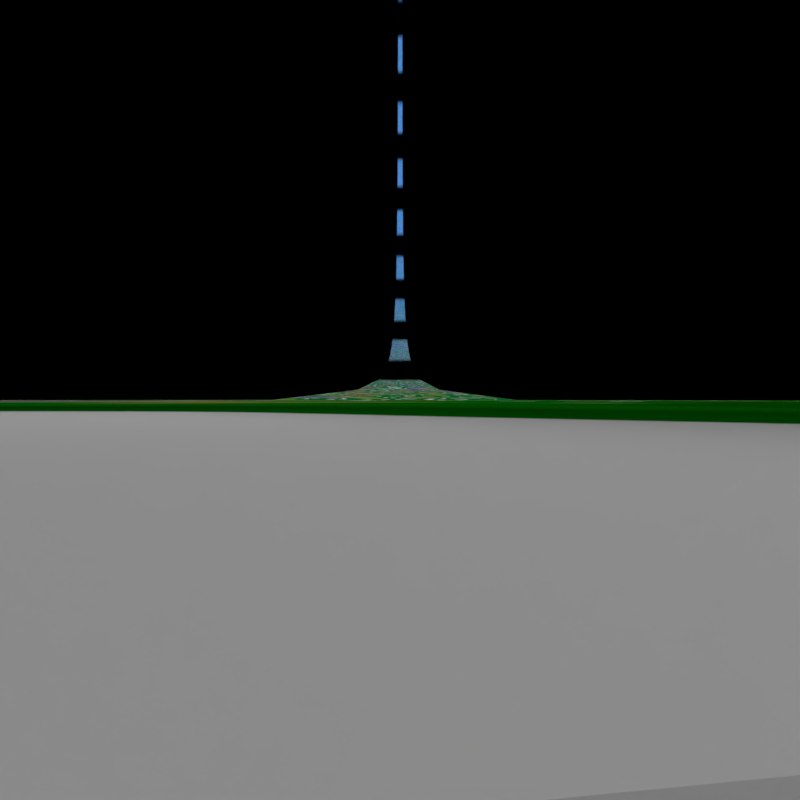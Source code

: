 # Source: Ringworld_Distance_Skybox.blend  (saved by Blender 2.79.0; exported with 4.5.12 LTS)
import bpy
from mathutils import Matrix  # noqa: F401  (used for matrix-valued properties, if any)

bpy.ops.wm.read_factory_settings(use_empty=True)
scene = bpy.context.scene
scene.name = 'Scene'

# ---- collections
col_collection_1 = bpy.data.collections.new('Collection 1'); scene.collection.children.link(col_collection_1)

# ---- materials (node trees are filled in below, after node groups)
mat_sun_mat = bpy.data.materials.new('Sun Mat')
mat_sun_mat.alpha_threshold = 0.0
mat_sun_mat.roughness = 0.5
mat_ringworld_distance_mat = bpy.data.materials.new('Ringworld-distance-mat')
mat_ringworld_distance_mat.alpha_threshold = 0.0
mat_ringworld_distance_mat.roughness = 0.5
mat_shadow_square = bpy.data.materials.new('Shadow Square')
mat_shadow_square.alpha_threshold = 0.0
mat_shadow_square.roughness = 0.5
mat_star = bpy.data.materials.new('Star')
mat_star.alpha_threshold = 0.0
mat_star.roughness = 0.5

# ---- material node trees
mat_sun_mat.use_nodes = True; mat_sun_mat.node_tree.nodes.clear()
_N = mat_sun_mat.node_tree.nodes; _L = mat_sun_mat.node_tree.links
n0 = _N.new('ShaderNodeTexNoise'); n0.name = 'Noise Texture'; n0.location = (-328, 402)
n1 = _N.new('ShaderNodeValToRGB'); n1.name = 'ColorRamp'; n1.location = (-68, 421)
while len(n1.color_ramp.elements) > 1: n1.color_ramp.elements.remove(n1.color_ramp.elements[-1])
n1.color_ramp.elements[0].position = 0.0; n1.color_ramp.elements[0].color = (1.0, 0.01057, 0.0, 1.0)
_e = n1.color_ramp.elements.new(0.2045); _e.color = (1.0, 0.4479, 0.0, 1.0)
_e = n1.color_ramp.elements.new(1.0); _e.color = (1.0, 0.8853, 0.0, 1.0)
n2 = _N.new('ShaderNodeOutputMaterial'); n2.name = 'Material Output'; n2.location = (449, 420)
n3 = _N.new('ShaderNodeEmission'); n3.name = 'Emission'; n3.location = (234, 440)
n3.inputs[1].default_value = 1000.0
_L.new(n3.outputs[0], n2.inputs[0])
_L.new(n0.outputs[0], n1.inputs[0])
_L.new(n1.outputs[0], n3.inputs[0])
n2.is_active_output = True
mat_ringworld_distance_mat.use_nodes = True; mat_ringworld_distance_mat.node_tree.nodes.clear()
mat_shadow_square.use_nodes = True; mat_shadow_square.node_tree.nodes.clear()
_N = mat_shadow_square.node_tree.nodes; _L = mat_shadow_square.node_tree.links
n0 = _N.new('ShaderNodeOutputMaterial'); n0.name = 'Material Output'; n0.location = (300, 300)
n1 = _N.new('ShaderNodeBsdfDiffuse'); n1.name = 'Diffuse BSDF'; n1.location = (10, 300)
n1.inputs[0].default_value = (0.01, 0.01, 0.01, 1.0)
_L.new(n1.outputs[0], n0.inputs[0])
n0.is_active_output = True
mat_star.use_nodes = True; mat_star.node_tree.nodes.clear()
_N = mat_star.node_tree.nodes; _L = mat_star.node_tree.links
n0 = _N.new('ShaderNodeOutputMaterial'); n0.name = 'Material Output'; n0.location = (300, 300)
n1 = _N.new('ShaderNodeEmission'); n1.name = 'Emission'; n1.location = (10, 300)
n1.inputs[0].default_value = (0.8, 0.8, 0.8, 1.0)
n1.inputs[1].default_value = 10.0
_L.new(n1.outputs[0], n0.inputs[0])
n0.is_active_output = True

# ---- world
world_world = bpy.data.worlds.new('World'); scene.world = world_world
world_world.use_nodes = True; world_world.node_tree.nodes.clear()
_N = world_world.node_tree.nodes; _L = world_world.node_tree.links
n0 = _N.new('ShaderNodeOutputWorld'); n0.name = 'World Output'; n0.location = (300, 300)
n1 = _N.new('ShaderNodeBackground'); n1.name = 'Background'; n1.location = (10, 300)
n1.inputs[0].default_value = (0.0, 0.0, 0.0, 1.0)
_L.new(n1.outputs[0], n0.inputs[0])
n0.is_active_output = True
world_world.color = (0.0, 0.0, 0.0)
world_world.use_sun_shadow = False
world_world.sun_shadow_jitter_overblur = 0.0
world_world.cycles.sampling_method = 'MANUAL'

# ---- cameras
cam_camera = bpy.data.cameras.new('Camera')
cam_camera.clip_start = 1e-06
cam_camera.lens = 15.9
cam_camera.sensor_width = 31.79
cam_camera.sensor_height = 18.0
cam_camera.ortho_scale = 7.314
cam_camera.lens_unit = 'FOV'
cam_camera.dof.focus_distance = 0.0

# ---- lights
light_point = bpy.data.lights.new('Point', 'POINT')
light_point.transmission_factor = 0.0
light_point.energy = 1e+06
light_point.shadow_buffer_clip_start = 0.5
light_point.shadow_soft_size = 0.1
light_point.shadow_maximum_resolution = 0.006
light_point.use_absolute_resolution = True

# ---- meshes
me_cube_001 = bpy.data.meshes.new('Cube.001')
me_cube_001.from_pydata([(-1500.0, -1500.0, -1500.0), (-1500.0, -1500.0, 1500.0), (-1500.0, 1500.0, -1500.0), (-1500.0, 1500.0, 1500.0), (1500.0, -1500.0, -1500.0), (1500.0, -1500.0, 1500.0), (1500.0, 1500.0, -1500.0), (1500.0, 1500.0, 1500.0)], [], [(0, 1, 3, 2), (2, 3, 7, 6), (6, 7, 5, 4), (4, 5, 1, 0), (2, 6, 4, 0), (7, 3, 1, 5)])
me_cube_001.use_remesh_preserve_volume = False
me_cube_001.use_remesh_preserve_attributes = False
me_cube_001.use_mirror_vertex_groups = False
me_cube_001.update()
me_sphere = bpy.data.meshes.new('Sphere')
me_sphere.from_pydata([(0.0, -3.258e-07, -1.0), (0.03806, 0.1913, 0.9808), (0.07466, 0.3753, 0.9239), (0.1084, 0.5449, 0.8315), (0.1379, 0.6935, 0.7071), (0.1622, 0.8155, 0.5556), (0.1802, 0.9061, 0.3827), (0.1913, 0.9619, 0.1951), (0.1951, 0.9808, 7.55e-08), (0.1913, 0.9619, -0.1951), (0.1802, 0.9061, -0.3827), (0.1622, 0.8155, -0.5556), (0.1379, 0.6935, -0.7071), (0.1084, 0.5449, -0.8315), (0.07466, 0.3753, -0.9239), (0.03806, 0.1913, -0.9808), (0.07466, 0.1802, 0.9808), (0.1464, 0.3536, 0.9239), (0.2126, 0.5133, 0.8315), (0.2706, 0.6533, 0.7071), (0.3182, 0.7682, 0.5556), (0.3536, 0.8536, 0.3827), (0.3753, 0.9061, 0.1951), (0.3827, 0.9239, 7.55e-08), (0.3753, 0.9061, -0.1951), (0.3536, 0.8536, -0.3827), (0.3182, 0.7682, -0.5556), (0.2706, 0.6533, -0.7071), (0.2126, 0.5133, -0.8315), (0.1464, 0.3536, -0.9239), (0.07466, 0.1802, -0.9808), (0.1084, 0.1622, 0.9808), (0.2126, 0.3182, 0.9239), (0.3087, 0.4619, 0.8315), (0.3928, 0.5879, 0.7071), (0.4619, 0.6913, 0.5556), (0.5133, 0.7682, 0.3827), (0.5449, 0.8155, 0.1951), (0.5556, 0.8315, 7.55e-08), (0.5449, 0.8155, -0.1951), (0.5133, 0.7682, -0.3827), (0.4619, 0.6913, -0.5556), (0.3928, 0.5879, -0.7071), (0.3087, 0.4619, -0.8315), (0.2126, 0.3182, -0.9239), (0.1084, 0.1622, -0.9808), (0.1379, 0.1379, 0.9808), (0.2706, 0.2706, 0.9239), (0.3928, 0.3928, 0.8315), (0.5, 0.5, 0.7071), (0.5879, 0.5879, 0.5556), (0.6533, 0.6533, 0.3827), (0.6935, 0.6935, 0.1951), (0.7071, 0.7071, 7.55e-08), (0.6935, 0.6935, -0.1951), (0.6533, 0.6533, -0.3827), (0.5879, 0.5879, -0.5556), (0.5, 0.5, -0.7071), (0.3928, 0.3928, -0.8315), (0.2706, 0.2706, -0.9239), (0.1379, 0.1379, -0.9808), (0.1622, 0.1084, 0.9808), (0.3182, 0.2126, 0.9239), (0.4619, 0.3087, 0.8315), (0.5879, 0.3928, 0.7071), (0.6913, 0.4619, 0.5556), (0.7682, 0.5133, 0.3827), (0.8155, 0.5449, 0.1951), (0.8315, 0.5556, 7.55e-08), (0.8155, 0.5449, -0.1951), (0.7682, 0.5133, -0.3827), (0.6913, 0.4619, -0.5556), (0.5879, 0.3928, -0.7071), (0.4619, 0.3087, -0.8315), (0.3182, 0.2126, -0.9239), (0.1622, 0.1084, -0.9808), (0.1802, 0.07466, 0.9808), (0.3536, 0.1464, 0.9239), (0.5133, 0.2126, 0.8315), (0.6533, 0.2706, 0.7071), (0.7682, 0.3182, 0.5556), (0.8536, 0.3536, 0.3827), (0.9061, 0.3753, 0.1951), (0.9239, 0.3827, 7.55e-08), (0.9061, 0.3753, -0.1951), (0.8536, 0.3536, -0.3827), (0.7682, 0.3182, -0.5556), (0.6533, 0.2706, -0.7071), (0.5133, 0.2126, -0.8315), (0.3536, 0.1464, -0.9239), (0.1802, 0.07466, -0.9808), (0.1913, 0.03806, 0.9808), (0.3753, 0.07466, 0.9239), (0.5449, 0.1084, 0.8315), (0.6935, 0.1379, 0.7071), (0.8155, 0.1622, 0.5556), (0.9061, 0.1802, 0.3827), (0.9619, 0.1913, 0.1951), (0.9808, 0.1951, 7.55e-08), (0.9619, 0.1913, -0.1951), (0.9061, 0.1802, -0.3827), (0.8155, 0.1622, -0.5556), (0.6935, 0.1379, -0.7071), (0.5449, 0.1084, -0.8315), (0.3753, 0.07466, -0.9239), (0.1913, 0.03806, -0.9808), (0.1951, -3.266e-07, 0.9808), (0.3827, -3.192e-07, 0.9239), (0.5556, -3.117e-07, 0.8315), (0.7071, -3.192e-07, 0.7071), (0.8315, -3.341e-07, 0.5556), (0.9239, -2.745e-07, 0.3827), (0.9808, -3.937e-07, 0.1951), (1.0, -3.788e-07, 7.55e-08), (0.9808, -3.937e-07, -0.1951), (0.9239, -2.298e-07, -0.3827), (0.8315, -3.341e-07, -0.5556), (0.7071, -3.192e-07, -0.7071), (0.5556, -3.415e-07, -0.8315), (0.3827, -3.043e-07, -0.9239), (0.1951, -3.08e-07, -0.9808), (0.1913, -0.03806, 0.9808), (0.3753, -0.07466, 0.9239), (0.5449, -0.1084, 0.8315), (0.6935, -0.138, 0.7071), (0.8155, -0.1622, 0.5556), (0.9061, -0.1802, 0.3827), (0.9619, -0.1913, 0.1951), (0.9808, -0.1951, 7.55e-08), (0.9619, -0.1913, -0.1951), (0.9061, -0.1802, -0.3827), (0.8155, -0.1622, -0.5556), (0.6935, -0.138, -0.7071), (0.5449, -0.1084, -0.8315), (0.3753, -0.07466, -0.9239), (0.1913, -0.03806, -0.9808), (0.1802, -0.07466, 0.9808), (0.3536, -0.1464, 0.9239), (0.5133, -0.2126, 0.8315), (0.6533, -0.2706, 0.7071), (0.7682, -0.3182, 0.5556), (0.8536, -0.3536, 0.3827), (0.9061, -0.3753, 0.1951), (0.9239, -0.3827, 7.55e-08), (0.9061, -0.3753, -0.1951), (0.8536, -0.3536, -0.3827), (0.7682, -0.3182, -0.5556), (0.6533, -0.2706, -0.7071), (0.5133, -0.2126, -0.8315), (0.3536, -0.1464, -0.9239), (0.1802, -0.07466, -0.9808), (0.1622, -0.1084, 0.9808), (0.3182, -0.2126, 0.9239), (0.4619, -0.3087, 0.8315), (0.5879, -0.3928, 0.7071), (0.6913, -0.4619, 0.5556), (0.7682, -0.5133, 0.3827), (0.8155, -0.5449, 0.1951), (0.8315, -0.5556, 7.55e-08), (0.8155, -0.5449, -0.1951), (0.7682, -0.5133, -0.3827), (0.6913, -0.4619, -0.5556), (0.5879, -0.3928, -0.7071), (0.4619, -0.3087, -0.8315), (0.3182, -0.2126, -0.9239), (0.1622, -0.1084, -0.9808), (0.1379, -0.138, 0.9808), (0.2706, -0.2706, 0.9239), (0.3928, -0.3928, 0.8315), (0.5, -0.5, 0.7071), (0.5879, -0.5879, 0.5556), (0.6533, -0.6533, 0.3827), (0.6935, -0.6935, 0.1951), (0.7071, -0.7071, 7.55e-08), (0.6935, -0.6935, -0.1951), (0.6533, -0.6533, -0.3827), (0.5879, -0.5879, -0.5556), (0.5, -0.5, -0.7071), (0.3928, -0.3928, -0.8315), (0.2706, -0.2706, -0.9239), (0.1379, -0.138, -0.9808), (0.1084, -0.1622, 0.9808), (0.2126, -0.3182, 0.9239), (0.3087, -0.4619, 0.8315), (0.3928, -0.5879, 0.7071), (0.4619, -0.6913, 0.5556), (0.5133, -0.7682, 0.3827), (0.5449, -0.8155, 0.1951), (0.5556, -0.8315, 7.55e-08), (0.5449, -0.8155, -0.1951), (0.5133, -0.7682, -0.3827), (0.4619, -0.6913, -0.5556), (0.3928, -0.5879, -0.7071), (0.3087, -0.4619, -0.8315), (0.2126, -0.3182, -0.9239), (0.1084, -0.1622, -0.9808), (0.07466, -0.1802, 0.9808), (0.1464, -0.3536, 0.9239), (0.2126, -0.5133, 0.8315), (0.2706, -0.6533, 0.7071), (0.3182, -0.7682, 0.5556), (0.3536, -0.8536, 0.3827), (0.3753, -0.9061, 0.1951), (0.3827, -0.9239, 7.55e-08), (0.3753, -0.9061, -0.1951), (0.3536, -0.8536, -0.3827), (0.3182, -0.7682, -0.5556), (0.2706, -0.6533, -0.7071), (0.2126, -0.5133, -0.8315), (0.1464, -0.3536, -0.9239), (0.07466, -0.1802, -0.9808), (0.03806, -0.1913, 0.9808), (0.07466, -0.3753, 0.9239), (0.1084, -0.5449, 0.8315), (0.1379, -0.6935, 0.7071), (0.1622, -0.8155, 0.5556), (0.1802, -0.9061, 0.3827), (0.1913, -0.9619, 0.1951), (0.1951, -0.9808, 7.55e-08), (0.1913, -0.9619, -0.1951), (0.1802, -0.9061, -0.3827), (0.1622, -0.8155, -0.5556), (0.1379, -0.6935, -0.7071), (0.1084, -0.5449, -0.8315), (0.07466, -0.3753, -0.9239), (0.03806, -0.1913, -0.9808), (-7.212e-09, -0.1951, 0.9808), (4.122e-08, -0.3827, 0.9239), (2.632e-08, -0.5556, 0.8315), (-2.584e-08, -0.7071, 0.7071), (-8.544e-08, -0.8315, 0.5556), (6.357e-08, -0.9239, 0.3827), (-8.544e-08, -0.9808, 0.1951), (-1.003e-07, -1.0, 7.55e-08), (-8.544e-08, -0.9808, -0.1951), (6.357e-08, -0.9239, -0.3827), (-8.544e-08, -0.8315, -0.5556), (-2.584e-08, -0.7071, -0.7071), (-1.094e-08, -0.5556, -0.8315), (3.964e-09, -0.3827, -0.9239), (3.964e-09, -0.1951, -0.9808), (-0.03806, -0.1913, 0.9808), (-0.07466, -0.3753, 0.9239), (-0.1084, -0.5449, 0.8315), (-0.1379, -0.6935, 0.7071), (-0.1622, -0.8155, 0.5556), (-0.1802, -0.9061, 0.3827), (-0.1913, -0.9619, 0.1951), (-0.1951, -0.9808, 7.55e-08), (-0.1913, -0.9619, -0.1951), (-0.1802, -0.9061, -0.3827), (-0.1622, -0.8155, -0.5556), (-0.1379, -0.6935, -0.7071), (-0.1084, -0.5449, -0.8315), (-0.07466, -0.3753, -0.9239), (-0.03806, -0.1913, -0.9808), (-1.247e-07, -6.269e-07, 1.0), (-0.07466, -0.1802, 0.9808), (-0.1464, -0.3536, 0.9239), (-0.2126, -0.5133, 0.8315), (-0.2706, -0.6533, 0.7071), (-0.3182, -0.7682, 0.5556), (-0.3536, -0.8536, 0.3827), (-0.3753, -0.9061, 0.1951), (-0.3827, -0.9239, 7.55e-08), (-0.3753, -0.9061, -0.1951), (-0.3536, -0.8536, -0.3827), (-0.3182, -0.7682, -0.5556), (-0.2706, -0.6533, -0.7071), (-0.2126, -0.5133, -0.8315), (-0.1464, -0.3536, -0.9239), (-0.07466, -0.1802, -0.9808), (-0.1084, -0.1622, 0.9808), (-0.2126, -0.3182, 0.9239), (-0.3087, -0.4619, 0.8315), (-0.3928, -0.5879, 0.7071), (-0.4619, -0.6913, 0.5556), (-0.5133, -0.7682, 0.3827), (-0.5449, -0.8155, 0.1951), (-0.5556, -0.8315, 7.55e-08), (-0.5449, -0.8155, -0.1951), (-0.5133, -0.7682, -0.3827), (-0.4619, -0.6913, -0.5556), (-0.3928, -0.5879, -0.7071), (-0.3087, -0.4619, -0.8315), (-0.2126, -0.3182, -0.9239), (-0.1084, -0.1622, -0.9808), (-0.1379, -0.138, 0.9808), (-0.2706, -0.2706, 0.9239), (-0.3928, -0.3928, 0.8315), (-0.5, -0.5, 0.7071), (-0.5879, -0.5879, 0.5556), (-0.6533, -0.6533, 0.3827), (-0.6935, -0.6935, 0.1951), (-0.7071, -0.7071, 7.55e-08), (-0.6935, -0.6935, -0.1951), (-0.6533, -0.6533, -0.3827), (-0.5879, -0.5879, -0.5556), (-0.5, -0.5, -0.7071), (-0.3928, -0.3928, -0.8315), (-0.2706, -0.2706, -0.9239), (-0.1379, -0.1379, -0.9808), (-0.1622, -0.1084, 0.9808), (-0.3182, -0.2126, 0.9239), (-0.4619, -0.3087, 0.8315), (-0.5879, -0.3928, 0.7071), (-0.6913, -0.4619, 0.5556), (-0.7682, -0.5133, 0.3827), (-0.8155, -0.5449, 0.1951), (-0.8315, -0.5556, 7.55e-08), (-0.8155, -0.5449, -0.1951), (-0.7682, -0.5133, -0.3827), (-0.6913, -0.4619, -0.5556), (-0.5879, -0.3928, -0.7071), (-0.4619, -0.3087, -0.8315), (-0.3182, -0.2126, -0.9239), (-0.1622, -0.1084, -0.9808), (-0.1802, -0.07466, 0.9808), (-0.3536, -0.1464, 0.9239), (-0.5133, -0.2126, 0.8315), (-0.6533, -0.2706, 0.7071), (-0.7682, -0.3182, 0.5556), (-0.8536, -0.3536, 0.3827), (-0.9061, -0.3753, 0.1951), (-0.9239, -0.3827, 7.55e-08), (-0.9061, -0.3753, -0.1951), (-0.8536, -0.3536, -0.3827), (-0.7682, -0.3182, -0.5556), (-0.6533, -0.2706, -0.7071), (-0.5133, -0.2126, -0.8315), (-0.3536, -0.1464, -0.9239), (-0.1802, -0.07466, -0.9808), (-0.1913, -0.03806, 0.9808), (-0.3753, -0.07466, 0.9239), (-0.5449, -0.1084, 0.8315), (-0.6935, -0.1379, 0.7071), (-0.8155, -0.1622, 0.5556), (-0.9061, -0.1802, 0.3827), (-0.9619, -0.1913, 0.1951), (-0.9808, -0.1951, 7.55e-08), (-0.9619, -0.1913, -0.1951), (-0.9061, -0.1802, -0.3827), (-0.8155, -0.1622, -0.5556), (-0.6935, -0.1379, -0.7071), (-0.5449, -0.1084, -0.8315), (-0.3753, -0.07466, -0.9239), (-0.1913, -0.03806, -0.9808), (-0.1951, -3.117e-07, 0.9808), (-0.3827, -2.819e-07, 0.9239), (-0.5556, -2.819e-07, 0.8315), (-0.7071, -1.851e-07, 0.7071), (-0.8315, -1.404e-07, 0.5556), (-0.9239, -3.192e-07, 0.3827), (-0.9808, -9.567e-08, 0.1951), (-1.0, -1.404e-07, 7.55e-08), (-0.9808, -9.567e-08, -0.1951), (-0.9239, -3.192e-07, -0.3827), (-0.8315, -1.404e-07, -0.5556), (-0.7071, -1.851e-07, -0.7071), (-0.5556, -2.596e-07, -0.8315), (-0.3827, -2.521e-07, -0.9239), (-0.1951, -3.155e-07, -0.9808), (-0.1913, 0.03806, 0.9808), (-0.3753, 0.07466, 0.9239), (-0.5449, 0.1084, 0.8315), (-0.6935, 0.1379, 0.7071), (-0.8155, 0.1622, 0.5556), (-0.9061, 0.1802, 0.3827), (-0.9619, 0.1913, 0.1951), (-0.9808, 0.1951, 7.55e-08), (-0.9619, 0.1913, -0.1951), (-0.9061, 0.1802, -0.3827), (-0.8155, 0.1622, -0.5556), (-0.6935, 0.1379, -0.7071), (-0.5449, 0.1084, -0.8315), (-0.3753, 0.07466, -0.9239), (-0.1913, 0.03806, -0.9808), (-0.1802, 0.07466, 0.9808), (-0.3536, 0.1464, 0.9239), (-0.5133, 0.2126, 0.8315), (-0.6533, 0.2706, 0.7071), (-0.7682, 0.3182, 0.5556), (-0.8536, 0.3536, 0.3827), (-0.9061, 0.3753, 0.1951), (-0.9239, 0.3827, 7.55e-08), (-0.9061, 0.3753, -0.1951), (-0.8536, 0.3536, -0.3827), (-0.7682, 0.3182, -0.5556), (-0.6533, 0.2706, -0.7071), (-0.5133, 0.2126, -0.8315), (-0.3536, 0.1464, -0.9239), (-0.1802, 0.07466, -0.9808), (-0.1622, 0.1084, 0.9808), (-0.3182, 0.2126, 0.9239), (-0.4619, 0.3087, 0.8315), (-0.5879, 0.3928, 0.7071), (-0.6913, 0.4619, 0.5556), (-0.7682, 0.5133, 0.3827), (-0.8155, 0.5449, 0.1951), (-0.8315, 0.5556, 7.55e-08), (-0.8155, 0.5449, -0.1951), (-0.7682, 0.5133, -0.3827), (-0.6913, 0.4619, -0.5556), (-0.5879, 0.3928, -0.7071), (-0.4619, 0.3087, -0.8315), (-0.3182, 0.2126, -0.9239), (-0.1622, 0.1084, -0.9808), (-0.1379, 0.1379, 0.9808), (-0.2706, 0.2706, 0.9239), (-0.3928, 0.3928, 0.8315), (-0.5, 0.5, 0.7071), (-0.5879, 0.5879, 0.5556), (-0.6533, 0.6533, 0.3827), (-0.6935, 0.6935, 0.1951), (-0.7071, 0.7071, 7.55e-08), (-0.6935, 0.6935, -0.1951), (-0.6533, 0.6533, -0.3827), (-0.5879, 0.5879, -0.5556), (-0.5, 0.5, -0.7071), (-0.3928, 0.3928, -0.8315), (-0.2706, 0.2706, -0.9239), (-0.1379, 0.1379, -0.9808), (-0.1084, 0.1622, 0.9808), (-0.2126, 0.3182, 0.9239), (-0.3087, 0.4619, 0.8315), (-0.3928, 0.5879, 0.7071), (-0.4619, 0.6913, 0.5556), (-0.5133, 0.7682, 0.3827), (-0.5449, 0.8155, 0.1951), (-0.5556, 0.8315, 7.55e-08), (-0.5449, 0.8155, -0.1951), (-0.5133, 0.7682, -0.3827), (-0.4619, 0.6913, -0.5556), (-0.3928, 0.5879, -0.7071), (-0.3087, 0.4619, -0.8315), (-0.2126, 0.3182, -0.9239), (-0.1084, 0.1622, -0.9808), (-0.07466, 0.1802, 0.9808), (-0.1464, 0.3536, 0.9239), (-0.2126, 0.5133, 0.8315), (-0.2706, 0.6533, 0.7071), (-0.3182, 0.7682, 0.5556), (-0.3536, 0.8536, 0.3827), (-0.3753, 0.9061, 0.1951), (-0.3827, 0.9239, 7.55e-08), (-0.3753, 0.9061, -0.1951), (-0.3536, 0.8536, -0.3827), (-0.3182, 0.7682, -0.5556), (-0.2706, 0.6533, -0.7071), (-0.2126, 0.5133, -0.8315), (-0.1464, 0.3536, -0.9239), (-0.07466, 0.1802, -0.9808), (-0.03806, 0.1913, 0.9808), (-0.07466, 0.3753, 0.9239), (-0.1084, 0.5449, 0.8315), (-0.1379, 0.6935, 0.7071), (-0.1622, 0.8155, 0.5556), (-0.1802, 0.9061, 0.3827), (-0.1913, 0.9619, 0.1951), (-0.1951, 0.9808, 7.55e-08), (-0.1913, 0.9619, -0.1951), (-0.1802, 0.9061, -0.3827), (-0.1622, 0.8155, -0.5556), (-0.1379, 0.6935, -0.7071), (-0.1084, 0.5449, -0.8315), (-0.07466, 0.3753, -0.9239), (-0.03806, 0.1913, -0.9808), (3.749e-08, 0.1951, 0.9808), (7.847e-08, 0.3827, 0.9239), (1.083e-07, 0.5556, 0.8315), (1.53e-07, 0.7071, 0.7071), (2.722e-07, 0.8315, 0.5556), (6.357e-08, 0.9239, 0.3827), (2.573e-07, 0.9808, 0.1951), (2.722e-07, 1.0, 7.55e-08), (2.573e-07, 0.9808, -0.1951), (6.357e-08, 0.9239, -0.3827), (2.722e-07, 0.8315, -0.5556), (1.53e-07, 0.7071, -0.7071), (1.232e-07, 0.5556, -0.8315), (7.847e-08, 0.3827, -0.9239), (1.514e-08, 0.1951, -0.9808)], [], [(479, 478, 12, 13), (472, 471, 5, 6), (480, 479, 13, 14), (473, 472, 6, 7), (481, 480, 14, 15), (474, 473, 7, 8), (467, 256, 1), (0, 481, 15), (475, 474, 8, 9), (468, 467, 1, 2), (476, 475, 9, 10), (469, 468, 2, 3), (477, 476, 10, 11), (470, 469, 3, 4), (478, 477, 11, 12), (471, 470, 4, 5), (4, 3, 18, 19), (12, 11, 26, 27), (5, 4, 19, 20), (13, 12, 27, 28), (6, 5, 20, 21), (14, 13, 28, 29), (7, 6, 21, 22), (15, 14, 29, 30), (8, 7, 22, 23), (1, 256, 16), (0, 15, 30), (9, 8, 23, 24), (2, 1, 16, 17), (10, 9, 24, 25), (3, 2, 17, 18), (11, 10, 25, 26), (23, 22, 37, 38), (16, 256, 31), (0, 30, 45), (24, 23, 38, 39), (17, 16, 31, 32), (25, 24, 39, 40), (18, 17, 32, 33), (26, 25, 40, 41), (19, 18, 33, 34), (27, 26, 41, 42), (20, 19, 34, 35), (28, 27, 42, 43), (21, 20, 35, 36), (29, 28, 43, 44), (22, 21, 36, 37), (30, 29, 44, 45), (42, 41, 56, 57), (35, 34, 49, 50), (43, 42, 57, 58), (36, 35, 50, 51), (44, 43, 58, 59), (37, 36, 51, 52), (45, 44, 59, 60), (38, 37, 52, 53), (31, 256, 46), (0, 45, 60), (39, 38, 53, 54), (32, 31, 46, 47), (40, 39, 54, 55), (33, 32, 47, 48), (41, 40, 55, 56), (34, 33, 48, 49), (0, 60, 75), (54, 53, 68, 69), (47, 46, 61, 62), (55, 54, 69, 70), (48, 47, 62, 63), (56, 55, 70, 71), (49, 48, 63, 64), (57, 56, 71, 72), (50, 49, 64, 65), (58, 57, 72, 73), (51, 50, 65, 66), (59, 58, 73, 74), (52, 51, 66, 67), (60, 59, 74, 75), (53, 52, 67, 68), (46, 256, 61), (73, 72, 87, 88), (66, 65, 80, 81), (74, 73, 88, 89), (67, 66, 81, 82), (75, 74, 89, 90), (68, 67, 82, 83), (61, 256, 76), (0, 75, 90), (69, 68, 83, 84), (62, 61, 76, 77), (70, 69, 84, 85), (63, 62, 77, 78), (71, 70, 85, 86), (64, 63, 78, 79), (72, 71, 86, 87), (65, 64, 79, 80), (77, 76, 91, 92), (85, 84, 99, 100), (78, 77, 92, 93), (86, 85, 100, 101), (79, 78, 93, 94), (87, 86, 101, 102), (80, 79, 94, 95), (88, 87, 102, 103), (81, 80, 95, 96), (89, 88, 103, 104), (82, 81, 96, 97), (90, 89, 104, 105), (83, 82, 97, 98), (76, 256, 91), (0, 90, 105), (84, 83, 98, 99), (96, 95, 110, 111), (104, 103, 118, 119), (97, 96, 111, 112), (105, 104, 119, 120), (98, 97, 112, 113), (91, 256, 106), (0, 105, 120), (99, 98, 113, 114), (92, 91, 106, 107), (100, 99, 114, 115), (93, 92, 107, 108), (101, 100, 115, 116), (94, 93, 108, 109), (102, 101, 116, 117), (95, 94, 109, 110), (103, 102, 117, 118), (115, 114, 129, 130), (108, 107, 122, 123), (116, 115, 130, 131), (109, 108, 123, 124), (117, 116, 131, 132), (110, 109, 124, 125), (118, 117, 132, 133), (111, 110, 125, 126), (119, 118, 133, 134), (112, 111, 126, 127), (120, 119, 134, 135), (113, 112, 127, 128), (106, 256, 121), (0, 120, 135), (114, 113, 128, 129), (107, 106, 121, 122), (134, 133, 148, 149), (127, 126, 141, 142), (135, 134, 149, 150), (128, 127, 142, 143), (121, 256, 136), (0, 135, 150), (129, 128, 143, 144), (122, 121, 136, 137), (130, 129, 144, 145), (123, 122, 137, 138), (131, 130, 145, 146), (124, 123, 138, 139), (132, 131, 146, 147), (125, 124, 139, 140), (133, 132, 147, 148), (126, 125, 140, 141), (138, 137, 152, 153), (146, 145, 160, 161), (139, 138, 153, 154), (147, 146, 161, 162), (140, 139, 154, 155), (148, 147, 162, 163), (141, 140, 155, 156), (149, 148, 163, 164), (142, 141, 156, 157), (150, 149, 164, 165), (143, 142, 157, 158), (136, 256, 151), (0, 150, 165), (144, 143, 158, 159), (137, 136, 151, 152), (145, 144, 159, 160), (157, 156, 171, 172), (165, 164, 179, 180), (158, 157, 172, 173), (151, 256, 166), (0, 165, 180), (159, 158, 173, 174), (152, 151, 166, 167), (160, 159, 174, 175), (153, 152, 167, 168), (161, 160, 175, 176), (154, 153, 168, 169), (162, 161, 176, 177), (155, 154, 169, 170), (163, 162, 177, 178), (156, 155, 170, 171), (164, 163, 178, 179), (176, 175, 190, 191), (169, 168, 183, 184), (177, 176, 191, 192), (170, 169, 184, 185), (178, 177, 192, 193), (171, 170, 185, 186), (179, 178, 193, 194), (172, 171, 186, 187), (180, 179, 194, 195), (173, 172, 187, 188), (166, 256, 181), (0, 180, 195), (174, 173, 188, 189), (167, 166, 181, 182), (175, 174, 189, 190), (168, 167, 182, 183), (195, 194, 209, 210), (188, 187, 202, 203), (181, 256, 196), (0, 195, 210), (189, 188, 203, 204), (182, 181, 196, 197), (190, 189, 204, 205), (183, 182, 197, 198), (191, 190, 205, 206), (184, 183, 198, 199), (192, 191, 206, 207), (185, 184, 199, 200), (193, 192, 207, 208), (186, 185, 200, 201), (194, 193, 208, 209), (187, 186, 201, 202), (207, 206, 221, 222), (200, 199, 214, 215), (208, 207, 222, 223), (201, 200, 215, 216), (209, 208, 223, 224), (202, 201, 216, 217), (210, 209, 224, 225), (203, 202, 217, 218), (196, 256, 211), (0, 210, 225), (204, 203, 218, 219), (197, 196, 211, 212), (205, 204, 219, 220), (198, 197, 212, 213), (206, 205, 220, 221), (199, 198, 213, 214), (211, 256, 226), (0, 225, 240), (219, 218, 233, 234), (212, 211, 226, 227), (220, 219, 234, 235), (213, 212, 227, 228), (221, 220, 235, 236), (214, 213, 228, 229), (222, 221, 236, 237), (215, 214, 229, 230), (223, 222, 237, 238), (216, 215, 230, 231), (224, 223, 238, 239), (217, 216, 231, 232), (225, 224, 239, 240), (218, 217, 232, 233), (230, 229, 244, 245), (238, 237, 252, 253), (231, 230, 245, 246), (239, 238, 253, 254), (232, 231, 246, 247), (240, 239, 254, 255), (233, 232, 247, 248), (226, 256, 241), (0, 240, 255), (234, 233, 248, 249), (227, 226, 241, 242), (235, 234, 249, 250), (228, 227, 242, 243), (236, 235, 250, 251), (229, 228, 243, 244), (237, 236, 251, 252), (249, 248, 264, 265), (242, 241, 257, 258), (250, 249, 265, 266), (243, 242, 258, 259), (251, 250, 266, 267), (244, 243, 259, 260), (252, 251, 267, 268), (245, 244, 260, 261), (253, 252, 268, 269), (246, 245, 261, 262), (254, 253, 269, 270), (247, 246, 262, 263), (255, 254, 270, 271), (248, 247, 263, 264), (241, 256, 257), (0, 255, 271), (269, 268, 283, 284), (262, 261, 276, 277), (270, 269, 284, 285), (263, 262, 277, 278), (271, 270, 285, 286), (264, 263, 278, 279), (257, 256, 272), (0, 271, 286), (265, 264, 279, 280), (258, 257, 272, 273), (266, 265, 280, 281), (259, 258, 273, 274), (267, 266, 281, 282), (260, 259, 274, 275), (268, 267, 282, 283), (261, 260, 275, 276), (273, 272, 287, 288), (281, 280, 295, 296), (274, 273, 288, 289), (282, 281, 296, 297), (275, 274, 289, 290), (283, 282, 297, 298), (276, 275, 290, 291), (284, 283, 298, 299), (277, 276, 291, 292), (285, 284, 299, 300), (278, 277, 292, 293), (286, 285, 300, 301), (279, 278, 293, 294), (272, 256, 287), (0, 286, 301), (280, 279, 294, 295), (292, 291, 306, 307), (300, 299, 314, 315), (293, 292, 307, 308), (301, 300, 315, 316), (294, 293, 308, 309), (287, 256, 302), (0, 301, 316), (295, 294, 309, 310), (288, 287, 302, 303), (296, 295, 310, 311), (289, 288, 303, 304), (297, 296, 311, 312), (290, 289, 304, 305), (298, 297, 312, 313), (291, 290, 305, 306), (299, 298, 313, 314), (311, 310, 325, 326), (304, 303, 318, 319), (312, 311, 326, 327), (305, 304, 319, 320), (313, 312, 327, 328), (306, 305, 320, 321), (314, 313, 328, 329), (307, 306, 321, 322), (315, 314, 329, 330), (308, 307, 322, 323), (316, 315, 330, 331), (309, 308, 323, 324), (302, 256, 317), (0, 316, 331), (310, 309, 324, 325), (303, 302, 317, 318), (330, 329, 344, 345), (323, 322, 337, 338), (331, 330, 345, 346), (324, 323, 338, 339), (317, 256, 332), (0, 331, 346), (325, 324, 339, 340), (318, 317, 332, 333), (326, 325, 340, 341), (319, 318, 333, 334), (327, 326, 341, 342), (320, 319, 334, 335), (328, 327, 342, 343), (321, 320, 335, 336), (329, 328, 343, 344), (322, 321, 336, 337), (342, 341, 356, 357), (335, 334, 349, 350), (343, 342, 357, 358), (336, 335, 350, 351), (344, 343, 358, 359), (337, 336, 351, 352), (345, 344, 359, 360), (338, 337, 352, 353), (346, 345, 360, 361), (339, 338, 353, 354), (332, 256, 347), (0, 346, 361), (340, 339, 354, 355), (333, 332, 347, 348), (341, 340, 355, 356), (334, 333, 348, 349), (361, 360, 375, 376), (354, 353, 368, 369), (347, 256, 362), (0, 361, 376), (355, 354, 369, 370), (348, 347, 362, 363), (356, 355, 370, 371), (349, 348, 363, 364), (357, 356, 371, 372), (350, 349, 364, 365), (358, 357, 372, 373), (351, 350, 365, 366), (359, 358, 373, 374), (352, 351, 366, 367), (360, 359, 374, 375), (353, 352, 367, 368), (365, 364, 379, 380), (373, 372, 387, 388), (366, 365, 380, 381), (374, 373, 388, 389), (367, 366, 381, 382), (375, 374, 389, 390), (368, 367, 382, 383), (376, 375, 390, 391), (369, 368, 383, 384), (362, 256, 377), (0, 376, 391), (370, 369, 384, 385), (363, 362, 377, 378), (371, 370, 385, 386), (364, 363, 378, 379), (372, 371, 386, 387), (384, 383, 398, 399), (377, 256, 392), (0, 391, 406), (385, 384, 399, 400), (378, 377, 392, 393), (386, 385, 400, 401), (379, 378, 393, 394), (387, 386, 401, 402), (380, 379, 394, 395), (388, 387, 402, 403), (381, 380, 395, 396), (389, 388, 403, 404), (382, 381, 396, 397), (390, 389, 404, 405), (383, 382, 397, 398), (391, 390, 405, 406), (403, 402, 417, 418), (396, 395, 410, 411), (404, 403, 418, 419), (397, 396, 411, 412), (405, 404, 419, 420), (398, 397, 412, 413), (406, 405, 420, 421), (399, 398, 413, 414), (392, 256, 407), (0, 406, 421), (400, 399, 414, 415), (393, 392, 407, 408), (401, 400, 415, 416), (394, 393, 408, 409), (402, 401, 416, 417), (395, 394, 409, 410), (407, 256, 422), (0, 421, 436), (415, 414, 429, 430), (408, 407, 422, 423), (416, 415, 430, 431), (409, 408, 423, 424), (417, 416, 431, 432), (410, 409, 424, 425), (418, 417, 432, 433), (411, 410, 425, 426), (419, 418, 433, 434), (412, 411, 426, 427), (420, 419, 434, 435), (413, 412, 427, 428), (421, 420, 435, 436), (414, 413, 428, 429), (426, 425, 440, 441), (434, 433, 448, 449), (427, 426, 441, 442), (435, 434, 449, 450), (428, 427, 442, 443), (436, 435, 450, 451), (429, 428, 443, 444), (422, 256, 437), (0, 436, 451), (430, 429, 444, 445), (423, 422, 437, 438), (431, 430, 445, 446), (424, 423, 438, 439), (432, 431, 446, 447), (425, 424, 439, 440), (433, 432, 447, 448), (445, 444, 459, 460), (438, 437, 452, 453), (446, 445, 460, 461), (439, 438, 453, 454), (447, 446, 461, 462), (440, 439, 454, 455), (448, 447, 462, 463), (441, 440, 455, 456), (449, 448, 463, 464), (442, 441, 456, 457), (450, 449, 464, 465), (443, 442, 457, 458), (451, 450, 465, 466), (444, 443, 458, 459), (437, 256, 452), (0, 451, 466), (464, 463, 478, 479), (457, 456, 471, 472), (465, 464, 479, 480), (458, 457, 472, 473), (466, 465, 480, 481), (459, 458, 473, 474), (452, 256, 467), (0, 466, 481), (460, 459, 474, 475), (453, 452, 467, 468), (461, 460, 475, 476), (454, 453, 468, 469), (462, 461, 476, 477), (455, 454, 469, 470), (463, 462, 477, 478), (456, 455, 470, 471)])
me_sphere.materials.append(mat_sun_mat)
me_sphere.use_remesh_preserve_volume = False
me_sphere.use_remesh_preserve_attributes = False
me_sphere.use_mirror_vertex_groups = False
me_sphere.update()
me_cylinder_001 = bpy.data.meshes.new('Cylinder.001')
me_cylinder_001.from_pydata([(0.0, 150.0, -0.8), (0.0, 150.0, 0.8), (2.618, 150.0, -0.8), (2.618, 150.0, 0.8), (5.235, 149.9, -0.8), (5.235, 149.9, 0.8), (7.85, 149.8, -0.8), (7.85, 149.8, 0.8), (10.46, 149.6, -0.8), (10.46, 149.6, 0.8), (13.07, 149.4, -0.8), (13.07, 149.4, 0.8), (15.68, 149.2, -0.8), (15.68, 149.2, 0.8), (18.28, 148.9, -0.8), (18.28, 148.9, 0.8), (20.88, 148.5, -0.8), (20.88, 148.5, 0.8), (23.47, 148.2, -0.8), (23.47, 148.2, 0.8), (26.05, 147.7, -0.8), (26.05, 147.7, 0.8), (28.62, 147.2, -0.8), (28.62, 147.2, 0.8), (31.19, 146.7, -0.8), (31.19, 146.7, 0.8), (33.74, 146.2, -0.8), (33.74, 146.2, 0.8), (36.29, 145.5, -0.8), (36.29, 145.5, 0.8), (38.82, 144.9, -0.8), (38.82, 144.9, 0.8), (41.35, 144.2, -0.8), (41.35, 144.2, 0.8), (43.86, 143.4, -0.8), (43.86, 143.4, 0.8), (46.35, 142.7, -0.8), (46.35, 142.7, 0.8), (48.84, 141.8, -0.8), (48.84, 141.8, 0.8), (51.3, 141.0, -0.8), (51.3, 141.0, 0.8), (53.76, 140.0, -0.8), (53.76, 140.0, 0.8), (56.19, 139.1, -0.8), (56.19, 139.1, 0.8), (58.61, 138.1, -0.8), (58.61, 138.1, 0.8), (61.01, 137.0, -0.8), (61.01, 137.0, 0.8), (63.39, 135.9, -0.8), (63.39, 135.9, 0.8), (65.76, 134.8, -0.8), (65.76, 134.8, 0.8), (68.1, 133.7, -0.8), (68.1, 133.7, 0.8), (70.42, 132.4, -0.8), (70.42, 132.4, 0.8), (72.72, 131.2, -0.8), (72.72, 131.2, 0.8), (75.0, 129.9, -0.8), (75.0, 129.9, 0.8), (77.26, 128.6, -0.8), (77.26, 128.6, 0.8), (79.49, 127.2, -0.8), (79.49, 127.2, 0.8), (81.7, 125.8, -0.8), (81.7, 125.8, 0.8), (83.88, 124.4, -0.8), (83.88, 124.4, 0.8), (86.04, 122.9, -0.8), (86.04, 122.9, 0.8), (88.17, 121.4, -0.8), (88.17, 121.4, 0.8), (90.27, 119.8, -0.8), (90.27, 119.8, 0.8), (92.35, 118.2, -0.8), (92.35, 118.2, 0.8), (94.4, 116.6, -0.8), (94.4, 116.6, 0.8), (96.42, 114.9, -0.8), (96.42, 114.9, 0.8), (98.41, 113.2, -0.8), (98.41, 113.2, 0.8), (100.4, 111.5, -0.8), (100.4, 111.5, 0.8), (102.3, 109.7, -0.8), (102.3, 109.7, 0.8), (104.2, 107.9, -0.8), (104.2, 107.9, 0.8), (106.1, 106.1, -0.8), (106.1, 106.1, 0.8), (107.9, 104.2, -0.8), (107.9, 104.2, 0.8), (109.7, 102.3, -0.8), (109.7, 102.3, 0.8), (111.5, 100.4, -0.8), (111.5, 100.4, 0.8), (113.2, 98.41, -0.8), (113.2, 98.41, 0.8), (114.9, 96.42, -0.8), (114.9, 96.42, 0.8), (116.6, 94.4, -0.8), (116.6, 94.4, 0.8), (118.2, 92.35, -0.8), (118.2, 92.35, 0.8), (119.8, 90.27, -0.8), (119.8, 90.27, 0.8), (121.4, 88.17, -0.8), (121.4, 88.17, 0.8), (122.9, 86.04, -0.8), (122.9, 86.04, 0.8), (124.4, 83.88, -0.8), (124.4, 83.88, 0.8), (125.8, 81.7, -0.8), (125.8, 81.7, 0.8), (127.2, 79.49, -0.8), (127.2, 79.49, 0.8), (128.6, 77.26, -0.8), (128.6, 77.26, 0.8), (129.9, 75.0, -0.8), (129.9, 75.0, 0.8), (131.2, 72.72, -0.8), (131.2, 72.72, 0.8), (132.4, 70.42, -0.8), (132.4, 70.42, 0.8), (133.7, 68.1, -0.8), (133.7, 68.1, 0.8), (134.8, 65.76, -0.8), (134.8, 65.76, 0.8), (135.9, 63.39, -0.8), (135.9, 63.39, 0.8), (137.0, 61.01, -0.8), (137.0, 61.01, 0.8), (138.1, 58.61, -0.8), (138.1, 58.61, 0.8), (139.1, 56.19, -0.8), (139.1, 56.19, 0.8), (140.0, 53.76, -0.8), (140.0, 53.76, 0.8), (141.0, 51.3, -0.8), (141.0, 51.3, 0.8), (141.8, 48.84, -0.8), (141.8, 48.84, 0.8), (142.7, 46.35, -0.8), (142.7, 46.35, 0.8), (143.4, 43.86, -0.8), (143.4, 43.86, 0.8), (144.2, 41.35, -0.8), (144.2, 41.35, 0.8), (144.9, 38.82, -0.8), (144.9, 38.82, 0.8), (145.5, 36.29, -0.8), (145.5, 36.29, 0.8), (146.2, 33.74, -0.8), (146.2, 33.74, 0.8), (146.7, 31.19, -0.8), (146.7, 31.19, 0.8), (147.2, 28.62, -0.8), (147.2, 28.62, 0.8), (147.7, 26.05, -0.8), (147.7, 26.05, 0.8), (148.2, 23.47, -0.8), (148.2, 23.47, 0.8), (148.5, 20.88, -0.8), (148.5, 20.88, 0.8), (148.9, 18.28, -0.8), (148.9, 18.28, 0.8), (149.2, 15.68, -0.8), (149.2, 15.68, 0.8), (149.4, 13.07, -0.8), (149.4, 13.07, 0.8), (149.6, 10.46, -0.8), (149.6, 10.46, 0.8), (149.8, 7.85, -0.8), (149.8, 7.85, 0.8), (149.9, 5.235, -0.8), (149.9, 5.235, 0.8), (150.0, 2.618, -0.8), (150.0, 2.618, 0.8), (150.0, -0.0001675, -0.8), (150.0, -0.0001675, 0.8), (150.0, -2.618, -0.8), (150.0, -2.618, 0.8), (149.9, -5.235, -0.8), (149.9, -5.235, 0.8), (149.8, -7.851, -0.8), (149.8, -7.851, 0.8), (149.6, -10.46, -0.8), (149.6, -10.46, 0.8), (149.4, -13.07, -0.8), (149.4, -13.07, 0.8), (149.2, -15.68, -0.8), (149.2, -15.68, 0.8), (148.9, -18.28, -0.8), (148.9, -18.28, 0.8), (148.5, -20.88, -0.8), (148.5, -20.88, 0.8), (148.2, -23.47, -0.8), (148.2, -23.47, 0.8), (147.7, -26.05, -0.8), (147.7, -26.05, 0.8), (147.2, -28.62, -0.8), (147.2, -28.62, 0.8), (146.7, -31.19, -0.8), (146.7, -31.19, 0.8), (146.2, -33.74, -0.8), (146.2, -33.74, 0.8), (145.5, -36.29, -0.8), (145.5, -36.29, 0.8), (144.9, -38.82, -0.8), (144.9, -38.82, 0.8), (144.2, -41.35, -0.8), (144.2, -41.35, 0.8), (143.4, -43.86, -0.8), (143.4, -43.86, 0.8), (142.7, -46.35, -0.8), (142.7, -46.35, 0.8), (141.8, -48.84, -0.8), (141.8, -48.84, 0.8), (141.0, -51.3, -0.8), (141.0, -51.3, 0.8), (140.0, -53.76, -0.8), (140.0, -53.76, 0.8), (139.1, -56.19, -0.8), (139.1, -56.19, 0.8), (138.1, -58.61, -0.8), (138.1, -58.61, 0.8), (137.0, -61.01, -0.8), (137.0, -61.01, 0.8), (135.9, -63.39, -0.8), (135.9, -63.39, 0.8), (134.8, -65.76, -0.8), (134.8, -65.76, 0.8), (133.7, -68.1, -0.8), (133.7, -68.1, 0.8), (132.4, -70.42, -0.8), (132.4, -70.42, 0.8), (131.2, -72.72, -0.8), (131.2, -72.72, 0.8), (129.9, -75.0, -0.8), (129.9, -75.0, 0.8), (128.6, -77.26, -0.8), (128.6, -77.26, 0.8), (127.2, -79.49, -0.8), (127.2, -79.49, 0.8), (125.8, -81.7, -0.8), (125.8, -81.7, 0.8), (124.4, -83.88, -0.8), (124.4, -83.88, 0.8), (122.9, -86.04, -0.8), (122.9, -86.04, 0.8), (121.4, -88.17, -0.8), (121.4, -88.17, 0.8), (119.8, -90.27, -0.8), (119.8, -90.27, 0.8), (118.2, -92.35, -0.8), (118.2, -92.35, 0.8), (116.6, -94.4, -0.8), (116.6, -94.4, 0.8), (114.9, -96.42, -0.8), (114.9, -96.42, 0.8), (113.2, -98.41, -0.8), (113.2, -98.41, 0.8), (111.5, -100.4, -0.8), (111.5, -100.4, 0.8), (109.7, -102.3, -0.8), (109.7, -102.3, 0.8), (107.9, -104.2, -0.8), (107.9, -104.2, 0.8), (106.1, -106.1, -0.8), (106.1, -106.1, 0.8), (104.2, -107.9, -0.8), (104.2, -107.9, 0.8), (102.3, -109.7, -0.8), (102.3, -109.7, 0.8), (100.4, -111.5, -0.8), (100.4, -111.5, 0.8), (98.41, -113.2, -0.8), (98.41, -113.2, 0.8), (96.42, -114.9, -0.8), (96.42, -114.9, 0.8), (94.4, -116.6, -0.8), (94.4, -116.6, 0.8), (92.35, -118.2, -0.8), (92.35, -118.2, 0.8), (90.27, -119.8, -0.8), (90.27, -119.8, 0.8), (88.17, -121.4, -0.8), (88.17, -121.4, 0.8), (86.04, -122.9, -0.8), (86.04, -122.9, 0.8), (83.88, -124.4, -0.8), (83.88, -124.4, 0.8), (81.7, -125.8, -0.8), (81.7, -125.8, 0.8), (79.49, -127.2, -0.8), (79.49, -127.2, 0.8), (77.26, -128.6, -0.8), (77.26, -128.6, 0.8), (75.0, -129.9, -0.8), (75.0, -129.9, 0.8), (72.72, -131.2, -0.8), (72.72, -131.2, 0.8), (70.42, -132.4, -0.8), (70.42, -132.4, 0.8), (68.1, -133.7, -0.8), (68.1, -133.7, 0.8), (65.76, -134.8, -0.8), (65.76, -134.8, 0.8), (63.39, -135.9, -0.8), (63.39, -135.9, 0.8), (61.01, -137.0, -0.8), (61.01, -137.0, 0.8), (58.61, -138.1, -0.8), (58.61, -138.1, 0.8), (56.19, -139.1, -0.8), (56.19, -139.1, 0.8), (53.76, -140.0, -0.8), (53.76, -140.0, 0.8), (51.3, -141.0, -0.8), (51.3, -141.0, 0.8), (48.84, -141.8, -0.8), (48.84, -141.8, 0.8), (46.35, -142.7, -0.8), (46.35, -142.7, 0.8), (43.86, -143.4, -0.8), (43.86, -143.4, 0.8), (41.35, -144.2, -0.8), (41.35, -144.2, 0.8), (38.82, -144.9, -0.8), (38.82, -144.9, 0.8), (36.29, -145.5, -0.8), (36.29, -145.5, 0.8), (33.74, -146.2, -0.8), (33.74, -146.2, 0.8), (31.19, -146.7, -0.8), (31.19, -146.7, 0.8), (28.62, -147.2, -0.8), (28.62, -147.2, 0.8), (26.05, -147.7, -0.8), (26.05, -147.7, 0.8), (23.47, -148.2, -0.8), (23.47, -148.2, 0.8), (20.88, -148.5, -0.8), (20.88, -148.5, 0.8), (18.28, -148.9, -0.8), (18.28, -148.9, 0.8), (15.68, -149.2, -0.8), (15.68, -149.2, 0.8), (13.07, -149.4, -0.8), (13.07, -149.4, 0.8), (10.46, -149.6, -0.8), (10.46, -149.6, 0.8), (7.851, -149.8, -0.8), (7.851, -149.8, 0.8), (5.236, -149.9, -0.8), (5.236, -149.9, 0.8), (2.619, -150.0, -0.8), (2.619, -150.0, 0.8), (0.0007379, -150.0, -0.8), (0.0007379, -150.0, 0.8), (-2.617, -150.0, -0.8), (-2.617, -150.0, 0.8), (-5.234, -149.9, -0.8), (-5.234, -149.9, 0.8), (-7.85, -149.8, -0.8), (-7.85, -149.8, 0.8), (-10.46, -149.6, -0.8), (-10.46, -149.6, 0.8), (-13.07, -149.4, -0.8), (-13.07, -149.4, 0.8), (-15.68, -149.2, -0.8), (-15.68, -149.2, 0.8), (-18.28, -148.9, -0.8), (-18.28, -148.9, 0.8), (-20.88, -148.5, -0.8), (-20.88, -148.5, 0.8), (-23.46, -148.2, -0.8), (-23.46, -148.2, 0.8), (-26.05, -147.7, -0.8), (-26.05, -147.7, 0.8), (-28.62, -147.2, -0.8), (-28.62, -147.2, 0.8), (-31.19, -146.7, -0.8), (-31.19, -146.7, 0.8), (-33.74, -146.2, -0.8), (-33.74, -146.2, 0.8), (-36.29, -145.5, -0.8), (-36.29, -145.5, 0.8), (-38.82, -144.9, -0.8), (-38.82, -144.9, 0.8), (-41.34, -144.2, -0.8), (-41.34, -144.2, 0.8), (-43.85, -143.4, -0.8), (-43.85, -143.4, 0.8), (-46.35, -142.7, -0.8), (-46.35, -142.7, 0.8), (-48.83, -141.8, -0.8), (-48.83, -141.8, 0.8), (-51.3, -141.0, -0.8), (-51.3, -141.0, 0.8), (-53.75, -140.0, -0.8), (-53.75, -140.0, 0.8), (-56.19, -139.1, -0.8), (-56.19, -139.1, 0.8), (-58.61, -138.1, -0.8), (-58.61, -138.1, 0.8), (-61.01, -137.0, -0.8), (-61.01, -137.0, 0.8), (-63.39, -135.9, -0.8), (-63.39, -135.9, 0.8), (-65.75, -134.8, -0.8), (-65.75, -134.8, 0.8), (-68.1, -133.7, -0.8), (-68.1, -133.7, 0.8), (-70.42, -132.4, -0.8), (-70.42, -132.4, 0.8), (-72.72, -131.2, -0.8), (-72.72, -131.2, 0.8), (-75.0, -129.9, -0.8), (-75.0, -129.9, 0.8), (-77.25, -128.6, -0.8), (-77.25, -128.6, 0.8), (-79.49, -127.2, -0.8), (-79.49, -127.2, 0.8), (-81.69, -125.8, -0.8), (-81.69, -125.8, 0.8), (-83.88, -124.4, -0.8), (-83.88, -124.4, 0.8), (-86.04, -122.9, -0.8), (-86.04, -122.9, 0.8), (-88.17, -121.4, -0.8), (-88.17, -121.4, 0.8), (-90.27, -119.8, -0.8), (-90.27, -119.8, 0.8), (-92.35, -118.2, -0.8), (-92.35, -118.2, 0.8), (-94.4, -116.6, -0.8), (-94.4, -116.6, 0.8), (-96.42, -114.9, -0.8), (-96.42, -114.9, 0.8), (-98.41, -113.2, -0.8), (-98.41, -113.2, 0.8), (-100.4, -111.5, -0.8), (-100.4, -111.5, 0.8), (-102.3, -109.7, -0.8), (-102.3, -109.7, 0.8), (-104.2, -107.9, -0.8), (-104.2, -107.9, 0.8), (-106.1, -106.1, -0.8), (-106.1, -106.1, 0.8), (-107.9, -104.2, -0.8), (-107.9, -104.2, 0.8), (-109.7, -102.3, -0.8), (-109.7, -102.3, 0.8), (-111.5, -100.4, -0.8), (-111.5, -100.4, 0.8), (-113.2, -98.41, -0.8), (-113.2, -98.41, 0.8), (-114.9, -96.42, -0.8), (-114.9, -96.42, 0.8), (-116.6, -94.4, -0.8), (-116.6, -94.4, 0.8), (-118.2, -92.35, -0.8), (-118.2, -92.35, 0.8), (-119.8, -90.27, -0.8), (-119.8, -90.27, 0.8), (-121.4, -88.17, -0.8), (-121.4, -88.17, 0.8), (-122.9, -86.04, -0.8), (-122.9, -86.04, 0.8), (-124.4, -83.88, -0.8), (-124.4, -83.88, 0.8), (-125.8, -81.7, -0.8), (-125.8, -81.7, 0.8), (-127.2, -79.49, -0.8), (-127.2, -79.49, 0.8), (-128.6, -77.26, -0.8), (-128.6, -77.26, 0.8), (-129.9, -75.0, -0.8), (-129.9, -75.0, 0.8), (-131.2, -72.72, -0.8), (-131.2, -72.72, 0.8), (-132.4, -70.42, -0.8), (-132.4, -70.42, 0.8), (-133.7, -68.1, -0.8), (-133.7, -68.1, 0.8), (-134.8, -65.76, -0.8), (-134.8, -65.76, 0.8), (-135.9, -63.39, -0.8), (-135.9, -63.39, 0.8), (-137.0, -61.01, -0.8), (-137.0, -61.01, 0.8), (-138.1, -58.61, -0.8), (-138.1, -58.61, 0.8), (-139.1, -56.19, -0.8), (-139.1, -56.19, 0.8), (-140.0, -53.76, -0.8), (-140.0, -53.76, 0.8), (-141.0, -51.3, -0.8), (-141.0, -51.3, 0.8), (-141.8, -48.84, -0.8), (-141.8, -48.84, 0.8), (-142.7, -46.35, -0.8), (-142.7, -46.35, 0.8), (-143.4, -43.86, -0.8), (-143.4, -43.86, 0.8), (-144.2, -41.35, -0.8), (-144.2, -41.35, 0.8), (-144.9, -38.82, -0.8), (-144.9, -38.82, 0.8), (-145.5, -36.29, -0.8), (-145.5, -36.29, 0.8), (-146.2, -33.74, -0.8), (-146.2, -33.74, 0.8), (-146.7, -31.19, -0.8), (-146.7, -31.19, 0.8), (-147.2, -28.62, -0.8), (-147.2, -28.62, 0.8), (-147.7, -26.05, -0.8), (-147.7, -26.05, 0.8), (-148.2, -23.47, -0.8), (-148.2, -23.47, 0.8), (-148.5, -20.88, -0.8), (-148.5, -20.88, 0.8), (-148.9, -18.28, -0.8), (-148.9, -18.28, 0.8), (-149.2, -15.68, -0.8), (-149.2, -15.68, 0.8), (-149.4, -13.08, -0.8), (-149.4, -13.08, 0.8), (-149.6, -10.47, -0.8), (-149.6, -10.47, 0.8), (-149.8, -7.852, -0.8), (-149.8, -7.852, 0.8), (-149.9, -5.237, -0.8), (-149.9, -5.237, 0.8), (-150.0, -2.62, -0.8), (-150.0, -2.62, 0.8), (-150.0, -0.002072, -0.8), (-150.0, -0.002072, 0.8), (-150.0, 2.616, -0.8), (-150.0, 2.616, 0.8), (-149.9, 5.233, -0.8), (-149.9, 5.233, 0.8), (-149.8, 7.848, -0.8), (-149.8, 7.848, 0.8), (-149.6, 10.46, -0.8), (-149.6, 10.46, 0.8), (-149.4, 13.07, -0.8), (-149.4, 13.07, 0.8), (-149.2, 15.68, -0.8), (-149.2, 15.68, 0.8), (-148.9, 18.28, -0.8), (-148.9, 18.28, 0.8), (-148.5, 20.87, -0.8), (-148.5, 20.87, 0.8), (-148.2, 23.46, -0.8), (-148.2, 23.46, 0.8), (-147.7, 26.05, -0.8), (-147.7, 26.05, 0.8), (-147.2, 28.62, -0.8), (-147.2, 28.62, 0.8), (-146.7, 31.18, -0.8), (-146.7, 31.18, 0.8), (-146.2, 33.74, -0.8), (-146.2, 33.74, 0.8), (-145.5, 36.29, -0.8), (-145.5, 36.29, 0.8), (-144.9, 38.82, -0.8), (-144.9, 38.82, 0.8), (-144.2, 41.34, -0.8), (-144.2, 41.34, 0.8), (-143.4, 43.85, -0.8), (-143.4, 43.85, 0.8), (-142.7, 46.35, -0.8), (-142.7, 46.35, 0.8), (-141.8, 48.83, -0.8), (-141.8, 48.83, 0.8), (-141.0, 51.3, -0.8), (-141.0, 51.3, 0.8), (-140.0, 53.75, -0.8), (-140.0, 53.75, 0.8), (-139.1, 56.19, -0.8), (-139.1, 56.19, 0.8), (-138.1, 58.61, -0.8), (-138.1, 58.61, 0.8), (-137.0, 61.01, -0.8), (-137.0, 61.01, 0.8), (-135.9, 63.39, -0.8), (-135.9, 63.39, 0.8), (-134.8, 65.75, -0.8), (-134.8, 65.75, 0.8), (-133.7, 68.1, -0.8), (-133.7, 68.1, 0.8), (-132.4, 70.42, -0.8), (-132.4, 70.42, 0.8), (-131.2, 72.72, -0.8), (-131.2, 72.72, 0.8), (-129.9, 75.0, -0.8), (-129.9, 75.0, 0.8), (-128.6, 77.25, -0.8), (-128.6, 77.25, 0.8), (-127.2, 79.49, -0.8), (-127.2, 79.49, 0.8), (-125.8, 81.69, -0.8), (-125.8, 81.69, 0.8), (-124.4, 83.88, -0.8), (-124.4, 83.88, 0.8), (-122.9, 86.03, -0.8), (-122.9, 86.03, 0.8), (-121.4, 88.17, -0.8), (-121.4, 88.17, 0.8), (-119.8, 90.27, -0.8), (-119.8, 90.27, 0.8), (-118.2, 92.35, -0.8), (-118.2, 92.35, 0.8), (-116.6, 94.4, -0.8), (-116.6, 94.4, 0.8), (-114.9, 96.42, -0.8), (-114.9, 96.42, 0.8), (-113.2, 98.41, -0.8), (-113.2, 98.41, 0.8), (-111.5, 100.4, -0.8), (-111.5, 100.4, 0.8), (-109.7, 102.3, -0.8), (-109.7, 102.3, 0.8), (-107.9, 104.2, -0.8), (-107.9, 104.2, 0.8), (-106.1, 106.1, -0.8), (-106.1, 106.1, 0.8), (-104.2, 107.9, -0.8), (-104.2, 107.9, 0.8), (-102.3, 109.7, -0.8), (-102.3, 109.7, 0.8), (-100.4, 111.5, -0.8), (-100.4, 111.5, 0.8), (-98.41, 113.2, -0.8), (-98.41, 113.2, 0.8), (-96.42, 114.9, -0.8), (-96.42, 114.9, 0.8), (-94.4, 116.6, -0.8), (-94.4, 116.6, 0.8), (-92.35, 118.2, -0.8), (-92.35, 118.2, 0.8), (-90.27, 119.8, -0.8), (-90.27, 119.8, 0.8), (-88.17, 121.4, -0.8), (-88.17, 121.4, 0.8), (-86.04, 122.9, -0.8), (-86.04, 122.9, 0.8), (-83.88, 124.4, -0.8), (-83.88, 124.4, 0.8), (-81.7, 125.8, -0.8), (-81.7, 125.8, 0.8), (-79.49, 127.2, -0.8), (-79.49, 127.2, 0.8), (-77.26, 128.6, -0.8), (-77.26, 128.6, 0.8), (-75.0, 129.9, -0.8), (-75.0, 129.9, 0.8), (-72.72, 131.2, -0.8), (-72.72, 131.2, 0.8), (-70.42, 132.4, -0.8), (-70.42, 132.4, 0.8), (-68.1, 133.6, -0.8), (-68.1, 133.6, 0.8), (-65.76, 134.8, -0.8), (-65.76, 134.8, 0.8), (-63.4, 135.9, -0.8), (-63.4, 135.9, 0.8), (-61.01, 137.0, -0.8), (-61.01, 137.0, 0.8), (-58.61, 138.1, -0.8), (-58.61, 138.1, 0.8), (-56.19, 139.1, -0.8), (-56.19, 139.1, 0.8), (-53.76, 140.0, -0.8), (-53.76, 140.0, 0.8), (-51.31, 141.0, -0.8), (-51.31, 141.0, 0.8), (-48.84, 141.8, -0.8), (-48.84, 141.8, 0.8), (-46.36, 142.7, -0.8), (-46.36, 142.7, 0.8), (-43.86, 143.4, -0.8), (-43.86, 143.4, 0.8), (-41.35, 144.2, -0.8), (-41.35, 144.2, 0.8), (-38.83, 144.9, -0.8), (-38.83, 144.9, 0.8), (-36.29, 145.5, -0.8), (-36.29, 145.5, 0.8), (-33.75, 146.2, -0.8), (-33.75, 146.2, 0.8), (-31.19, 146.7, -0.8), (-31.19, 146.7, 0.8), (-28.62, 147.2, -0.8), (-28.62, 147.2, 0.8), (-26.05, 147.7, -0.8), (-26.05, 147.7, 0.8), (-23.47, 148.2, -0.8), (-23.47, 148.2, 0.8), (-20.88, 148.5, -0.8), (-20.88, 148.5, 0.8), (-18.28, 148.9, -0.8), (-18.28, 148.9, 0.8), (-15.68, 149.2, -0.8), (-15.68, 149.2, 0.8), (-13.08, 149.4, -0.8), (-13.08, 149.4, 0.8), (-10.47, 149.6, -0.8), (-10.47, 149.6, 0.8), (-7.854, 149.8, -0.8), (-7.854, 149.8, 0.8), (-5.238, 149.9, -0.8), (-5.238, 149.9, 0.8), (-2.621, 150.0, -0.8), (-2.621, 150.0, 0.8)], [], [(0, 1, 3, 2), (2, 3, 5, 4), (4, 5, 7, 6), (6, 7, 9, 8), (8, 9, 11, 10), (10, 11, 13, 12), (12, 13, 15, 14), (14, 15, 17, 16), (16, 17, 19, 18), (18, 19, 21, 20), (20, 21, 23, 22), (22, 23, 25, 24), (24, 25, 27, 26), (26, 27, 29, 28), (28, 29, 31, 30), (30, 31, 33, 32), (32, 33, 35, 34), (34, 35, 37, 36), (36, 37, 39, 38), (38, 39, 41, 40), (40, 41, 43, 42), (42, 43, 45, 44), (44, 45, 47, 46), (46, 47, 49, 48), (48, 49, 51, 50), (50, 51, 53, 52), (52, 53, 55, 54), (54, 55, 57, 56), (56, 57, 59, 58), (58, 59, 61, 60), (60, 61, 63, 62), (62, 63, 65, 64), (64, 65, 67, 66), (66, 67, 69, 68), (68, 69, 71, 70), (70, 71, 73, 72), (72, 73, 75, 74), (74, 75, 77, 76), (76, 77, 79, 78), (78, 79, 81, 80), (80, 81, 83, 82), (82, 83, 85, 84), (84, 85, 87, 86), (86, 87, 89, 88), (88, 89, 91, 90), (90, 91, 93, 92), (92, 93, 95, 94), (94, 95, 97, 96), (96, 97, 99, 98), (98, 99, 101, 100), (100, 101, 103, 102), (102, 103, 105, 104), (104, 105, 107, 106), (106, 107, 109, 108), (108, 109, 111, 110), (110, 111, 113, 112), (112, 113, 115, 114), (114, 115, 117, 116), (116, 117, 119, 118), (118, 119, 121, 120), (120, 121, 123, 122), (122, 123, 125, 124), (124, 125, 127, 126), (126, 127, 129, 128), (128, 129, 131, 130), (130, 131, 133, 132), (132, 133, 135, 134), (134, 135, 137, 136), (136, 137, 139, 138), (138, 139, 141, 140), (140, 141, 143, 142), (142, 143, 145, 144), (144, 145, 147, 146), (146, 147, 149, 148), (148, 149, 151, 150), (150, 151, 153, 152), (152, 153, 155, 154), (154, 155, 157, 156), (156, 157, 159, 158), (158, 159, 161, 160), (160, 161, 163, 162), (162, 163, 165, 164), (164, 165, 167, 166), (166, 167, 169, 168), (168, 169, 171, 170), (170, 171, 173, 172), (172, 173, 175, 174), (174, 175, 177, 176), (176, 177, 179, 178), (178, 179, 181, 180), (180, 181, 183, 182), (182, 183, 185, 184), (184, 185, 187, 186), (186, 187, 189, 188), (188, 189, 191, 190), (190, 191, 193, 192), (192, 193, 195, 194), (194, 195, 197, 196), (196, 197, 199, 198), (198, 199, 201, 200), (200, 201, 203, 202), (202, 203, 205, 204), (204, 205, 207, 206), (206, 207, 209, 208), (208, 209, 211, 210), (210, 211, 213, 212), (212, 213, 215, 214), (214, 215, 217, 216), (216, 217, 219, 218), (218, 219, 221, 220), (220, 221, 223, 222), (222, 223, 225, 224), (224, 225, 227, 226), (226, 227, 229, 228), (228, 229, 231, 230), (230, 231, 233, 232), (232, 233, 235, 234), (234, 235, 237, 236), (236, 237, 239, 238), (238, 239, 241, 240), (240, 241, 243, 242), (242, 243, 245, 244), (244, 245, 247, 246), (246, 247, 249, 248), (248, 249, 251, 250), (250, 251, 253, 252), (252, 253, 255, 254), (254, 255, 257, 256), (256, 257, 259, 258), (258, 259, 261, 260), (260, 261, 263, 262), (262, 263, 265, 264), (264, 265, 267, 266), (266, 267, 269, 268), (268, 269, 271, 270), (270, 271, 273, 272), (272, 273, 275, 274), (274, 275, 277, 276), (276, 277, 279, 278), (278, 279, 281, 280), (280, 281, 283, 282), (282, 283, 285, 284), (284, 285, 287, 286), (286, 287, 289, 288), (288, 289, 291, 290), (290, 291, 293, 292), (292, 293, 295, 294), (294, 295, 297, 296), (296, 297, 299, 298), (298, 299, 301, 300), (300, 301, 303, 302), (302, 303, 305, 304), (304, 305, 307, 306), (306, 307, 309, 308), (308, 309, 311, 310), (310, 311, 313, 312), (312, 313, 315, 314), (314, 315, 317, 316), (316, 317, 319, 318), (318, 319, 321, 320), (320, 321, 323, 322), (322, 323, 325, 324), (324, 325, 327, 326), (326, 327, 329, 328), (328, 329, 331, 330), (330, 331, 333, 332), (332, 333, 335, 334), (334, 335, 337, 336), (336, 337, 339, 338), (338, 339, 341, 340), (340, 341, 343, 342), (342, 343, 345, 344), (344, 345, 347, 346), (346, 347, 349, 348), (348, 349, 351, 350), (350, 351, 353, 352), (352, 353, 355, 354), (354, 355, 357, 356), (356, 357, 359, 358), (358, 359, 361, 360), (360, 361, 363, 362), (362, 363, 365, 364), (364, 365, 367, 366), (366, 367, 369, 368), (368, 369, 371, 370), (370, 371, 373, 372), (372, 373, 375, 374), (374, 375, 377, 376), (376, 377, 379, 378), (378, 379, 381, 380), (380, 381, 383, 382), (382, 383, 385, 384), (384, 385, 387, 386), (386, 387, 389, 388), (388, 389, 391, 390), (390, 391, 393, 392), (392, 393, 395, 394), (394, 395, 397, 396), (396, 397, 399, 398), (398, 399, 401, 400), (400, 401, 403, 402), (402, 403, 405, 404), (404, 405, 407, 406), (406, 407, 409, 408), (408, 409, 411, 410), (410, 411, 413, 412), (412, 413, 415, 414), (414, 415, 417, 416), (416, 417, 419, 418), (418, 419, 421, 420), (420, 421, 423, 422), (422, 423, 425, 424), (424, 425, 427, 426), (426, 427, 429, 428), (428, 429, 431, 430), (430, 431, 433, 432), (432, 433, 435, 434), (434, 435, 437, 436), (436, 437, 439, 438), (438, 439, 441, 440), (440, 441, 443, 442), (442, 443, 445, 444), (444, 445, 447, 446), (446, 447, 449, 448), (448, 449, 451, 450), (450, 451, 453, 452), (452, 453, 455, 454), (454, 455, 457, 456), (456, 457, 459, 458), (458, 459, 461, 460), (460, 461, 463, 462), (462, 463, 465, 464), (464, 465, 467, 466), (466, 467, 469, 468), (468, 469, 471, 470), (470, 471, 473, 472), (472, 473, 475, 474), (474, 475, 477, 476), (476, 477, 479, 478), (478, 479, 481, 480), (480, 481, 483, 482), (482, 483, 485, 484), (484, 485, 487, 486), (486, 487, 489, 488), (488, 489, 491, 490), (490, 491, 493, 492), (492, 493, 495, 494), (494, 495, 497, 496), (496, 497, 499, 498), (498, 499, 501, 500), (500, 501, 503, 502), (502, 503, 505, 504), (504, 505, 507, 506), (506, 507, 509, 508), (508, 509, 511, 510), (510, 511, 513, 512), (512, 513, 515, 514), (514, 515, 517, 516), (516, 517, 519, 518), (518, 519, 521, 520), (520, 521, 523, 522), (522, 523, 525, 524), (524, 525, 527, 526), (526, 527, 529, 528), (528, 529, 531, 530), (530, 531, 533, 532), (532, 533, 535, 534), (534, 535, 537, 536), (536, 537, 539, 538), (538, 539, 541, 540), (540, 541, 543, 542), (542, 543, 545, 544), (544, 545, 547, 546), (546, 547, 549, 548), (548, 549, 551, 550), (550, 551, 553, 552), (552, 553, 555, 554), (554, 555, 557, 556), (556, 557, 559, 558), (558, 559, 561, 560), (560, 561, 563, 562), (562, 563, 565, 564), (564, 565, 567, 566), (566, 567, 569, 568), (568, 569, 571, 570), (570, 571, 573, 572), (572, 573, 575, 574), (574, 575, 577, 576), (576, 577, 579, 578), (578, 579, 581, 580), (580, 581, 583, 582), (582, 583, 585, 584), (584, 585, 587, 586), (586, 587, 589, 588), (588, 589, 591, 590), (590, 591, 593, 592), (592, 593, 595, 594), (594, 595, 597, 596), (596, 597, 599, 598), (598, 599, 601, 600), (600, 601, 603, 602), (602, 603, 605, 604), (604, 605, 607, 606), (606, 607, 609, 608), (608, 609, 611, 610), (610, 611, 613, 612), (612, 613, 615, 614), (614, 615, 617, 616), (616, 617, 619, 618), (618, 619, 621, 620), (620, 621, 623, 622), (622, 623, 625, 624), (624, 625, 627, 626), (626, 627, 629, 628), (628, 629, 631, 630), (630, 631, 633, 632), (632, 633, 635, 634), (634, 635, 637, 636), (636, 637, 639, 638), (638, 639, 641, 640), (640, 641, 643, 642), (642, 643, 645, 644), (644, 645, 647, 646), (646, 647, 649, 648), (648, 649, 651, 650), (650, 651, 653, 652), (652, 653, 655, 654), (654, 655, 657, 656), (656, 657, 659, 658), (658, 659, 661, 660), (660, 661, 663, 662), (662, 663, 665, 664), (664, 665, 667, 666), (666, 667, 669, 668), (668, 669, 671, 670), (670, 671, 673, 672), (672, 673, 675, 674), (674, 675, 677, 676), (676, 677, 679, 678), (678, 679, 681, 680), (680, 681, 683, 682), (682, 683, 685, 684), (684, 685, 687, 686), (686, 687, 689, 688), (688, 689, 691, 690), (690, 691, 693, 692), (692, 693, 695, 694), (694, 695, 697, 696), (696, 697, 699, 698), (698, 699, 701, 700), (700, 701, 703, 702), (702, 703, 705, 704), (704, 705, 707, 706), (706, 707, 709, 708), (708, 709, 711, 710), (710, 711, 713, 712), (712, 713, 715, 714), (714, 715, 717, 716), (716, 717, 719, 718), (718, 719, 1, 0)])
me_cylinder_001.materials.append(mat_ringworld_distance_mat)
me_cylinder_001.use_remesh_preserve_volume = False
me_cylinder_001.use_remesh_preserve_attributes = False
me_cylinder_001.use_mirror_vertex_groups = False
me_cylinder_001.update()
me_cylinder_003 = bpy.data.meshes.new('Cylinder.003')
me_cylinder_003.from_pydata([(0.0, 10.0, -0.5), (0.0, 10.0, 0.5), (0.9802, 9.952, -0.5), (0.9802, 9.952, 0.5), (1.951, 9.808, -0.5), (1.951, 9.808, 0.5), (2.903, 9.569, -0.5), (2.903, 9.569, 0.5), (3.827, 9.239, -0.5), (3.827, 9.239, 0.5), (4.714, 8.819, -0.5), (4.714, 8.819, 0.5), (5.556, 8.315, -0.5), (5.556, 8.315, 0.5), (6.344, 7.73, -0.5), (6.344, 7.73, 0.5), (7.071, 7.071, -0.5), (7.071, 7.071, 0.5), (7.73, 6.344, -0.5), (7.73, 6.344, 0.5), (8.315, 5.556, -0.5), (8.315, 5.556, 0.5), (8.819, 4.714, -0.5), (8.819, 4.714, 0.5), (9.239, 3.827, -0.5), (9.239, 3.827, 0.5), (9.569, 2.903, -0.5), (9.569, 2.903, 0.5), (9.808, 1.951, -0.5), (9.808, 1.951, 0.5), (9.952, 0.9802, -0.5), (9.952, 0.9802, 0.5), (10.0, -1.629e-06, -0.5), (10.0, -1.629e-06, 0.5), (9.952, -0.9802, -0.5), (9.952, -0.9802, 0.5), (9.808, -1.951, -0.5), (9.808, -1.951, 0.5), (9.569, -2.903, -0.5), (9.569, -2.903, 0.5), (9.239, -3.827, -0.5), (9.239, -3.827, 0.5), (8.819, -4.714, -0.5), (8.819, -4.714, 0.5), (8.315, -5.556, -0.5), (8.315, -5.556, 0.5), (7.73, -6.344, -0.5), (7.73, -6.344, 0.5), (7.071, -7.071, -0.5), (7.071, -7.071, 0.5), (6.344, -7.73, -0.5), (6.344, -7.73, 0.5), (5.556, -8.315, -0.5), (5.556, -8.315, 0.5), (4.714, -8.819, -0.5), (4.714, -8.819, 0.5), (3.827, -9.239, -0.5), (3.827, -9.239, 0.5), (2.903, -9.569, -0.5), (2.903, -9.569, 0.5), (1.951, -9.808, -0.5), (1.951, -9.808, 0.5), (0.9802, -9.952, -0.5), (0.9802, -9.952, 0.5), (-8.027e-06, -10.0, -0.5), (-8.027e-06, -10.0, 0.5), (-0.9802, -9.952, -0.5), (-0.9802, -9.952, 0.5), (-1.951, -9.808, -0.5), (-1.951, -9.808, 0.5), (-2.903, -9.569, -0.5), (-2.903, -9.569, 0.5), (-3.827, -9.239, -0.5), (-3.827, -9.239, 0.5), (-4.714, -8.819, -0.5), (-4.714, -8.819, 0.5), (-5.556, -8.315, -0.5), (-5.556, -8.315, 0.5), (-6.344, -7.73, -0.5), (-6.344, -7.73, 0.5), (-7.071, -7.071, -0.5), (-7.071, -7.071, 0.5), (-7.73, -6.344, -0.5), (-7.73, -6.344, 0.5), (-8.315, -5.556, -0.5), (-8.315, -5.556, 0.5), (-8.819, -4.714, -0.5), (-8.819, -4.714, 0.5), (-9.239, -3.827, -0.5), (-9.239, -3.827, 0.5), (-9.569, -2.903, -0.5), (-9.569, -2.903, 0.5), (-9.808, -1.951, -0.5), (-9.808, -1.951, 0.5), (-9.952, -0.9802, -0.5), (-9.952, -0.9802, 0.5), (-10.0, -4.649e-06, -0.5), (-10.0, -4.649e-06, 0.5), (-9.952, 0.9802, -0.5), (-9.952, 0.9802, 0.5), (-9.808, 1.951, -0.5), (-9.808, 1.951, 0.5), (-9.569, 2.903, -0.5), (-9.569, 2.903, 0.5), (-9.239, 3.827, -0.5), (-9.239, 3.827, 0.5), (-8.819, 4.714, -0.5), (-8.819, 4.714, 0.5), (-8.315, 5.556, -0.5), (-8.315, 5.556, 0.5), (-7.73, 6.344, -0.5), (-7.73, 6.344, 0.5), (-7.071, 7.071, -0.5), (-7.071, 7.071, 0.5), (-6.344, 7.73, -0.5), (-6.344, 7.73, 0.5), (-5.556, 8.315, -0.5), (-5.556, 8.315, 0.5), (-4.714, 8.819, -0.5), (-4.714, 8.819, 0.5), (-3.827, 9.239, -0.5), (-3.827, 9.239, 0.5), (-2.903, 9.569, -0.5), (-2.903, 9.569, 0.5), (-1.951, 9.808, -0.5), (-1.951, 9.808, 0.5), (-0.9802, 9.952, -0.5), (-0.9802, 9.952, 0.5)], [], [(0, 1, 3, 2), (4, 5, 7, 6), (8, 9, 11, 10), (12, 13, 15, 14), (16, 17, 19, 18), (20, 21, 23, 22), (24, 25, 27, 26), (28, 29, 31, 30), (32, 33, 35, 34), (36, 37, 39, 38), (40, 41, 43, 42), (44, 45, 47, 46), (48, 49, 51, 50), (52, 53, 55, 54), (56, 57, 59, 58), (60, 61, 63, 62), (64, 65, 67, 66), (68, 69, 71, 70), (72, 73, 75, 74), (76, 77, 79, 78), (80, 81, 83, 82), (84, 85, 87, 86), (88, 89, 91, 90), (92, 93, 95, 94), (96, 97, 99, 98), (100, 101, 103, 102), (104, 105, 107, 106), (108, 109, 111, 110), (112, 113, 115, 114), (116, 117, 119, 118), (120, 121, 123, 122), (124, 125, 127, 126)])
me_cylinder_003.materials.append(mat_shadow_square)
me_cylinder_003.use_remesh_preserve_volume = False
me_cylinder_003.use_remesh_preserve_attributes = False
me_cylinder_003.use_mirror_vertex_groups = False
me_cylinder_003.update()
me_sphere_001 = bpy.data.meshes.new('Sphere.001')
me_sphere_001.from_pydata([(0.0, -3.258e-07, -1.0), (0.03806, 0.1913, 0.9808), (0.07466, 0.3753, 0.9239), (0.1084, 0.5449, 0.8315), (0.1379, 0.6935, 0.7071), (0.1622, 0.8155, 0.5556), (0.1802, 0.9061, 0.3827), (0.1913, 0.9619, 0.1951), (0.1951, 0.9808, 7.55e-08), (0.1913, 0.9619, -0.1951), (0.1802, 0.9061, -0.3827), (0.1622, 0.8155, -0.5556), (0.1379, 0.6935, -0.7071), (0.1084, 0.5449, -0.8315), (0.07466, 0.3753, -0.9239), (0.03806, 0.1913, -0.9808), (0.07466, 0.1802, 0.9808), (0.1464, 0.3536, 0.9239), (0.2126, 0.5133, 0.8315), (0.2706, 0.6533, 0.7071), (0.3182, 0.7682, 0.5556), (0.3536, 0.8536, 0.3827), (0.3753, 0.9061, 0.1951), (0.3827, 0.9239, 7.55e-08), (0.3753, 0.9061, -0.1951), (0.3536, 0.8536, -0.3827), (0.3182, 0.7682, -0.5556), (0.2706, 0.6533, -0.7071), (0.2126, 0.5133, -0.8315), (0.1464, 0.3536, -0.9239), (0.07466, 0.1802, -0.9808), (0.1084, 0.1622, 0.9808), (0.2126, 0.3182, 0.9239), (0.3087, 0.4619, 0.8315), (0.3928, 0.5879, 0.7071), (0.4619, 0.6913, 0.5556), (0.5133, 0.7682, 0.3827), (0.5449, 0.8155, 0.1951), (0.5556, 0.8315, 7.55e-08), (0.5449, 0.8155, -0.1951), (0.5133, 0.7682, -0.3827), (0.4619, 0.6913, -0.5556), (0.3928, 0.5879, -0.7071), (0.3087, 0.4619, -0.8315), (0.2126, 0.3182, -0.9239), (0.1084, 0.1622, -0.9808), (0.1379, 0.1379, 0.9808), (0.2706, 0.2706, 0.9239), (0.3928, 0.3928, 0.8315), (0.5, 0.5, 0.7071), (0.5879, 0.5879, 0.5556), (0.6533, 0.6533, 0.3827), (0.6935, 0.6935, 0.1951), (0.7071, 0.7071, 7.55e-08), (0.6935, 0.6935, -0.1951), (0.6533, 0.6533, -0.3827), (0.5879, 0.5879, -0.5556), (0.5, 0.5, -0.7071), (0.3928, 0.3928, -0.8315), (0.2706, 0.2706, -0.9239), (0.1379, 0.1379, -0.9808), (0.1622, 0.1084, 0.9808), (0.3182, 0.2126, 0.9239), (0.4619, 0.3087, 0.8315), (0.5879, 0.3928, 0.7071), (0.6913, 0.4619, 0.5556), (0.7682, 0.5133, 0.3827), (0.8155, 0.5449, 0.1951), (0.8315, 0.5556, 7.55e-08), (0.8155, 0.5449, -0.1951), (0.7682, 0.5133, -0.3827), (0.6913, 0.4619, -0.5556), (0.5879, 0.3928, -0.7071), (0.4619, 0.3087, -0.8315), (0.3182, 0.2126, -0.9239), (0.1622, 0.1084, -0.9808), (0.1802, 0.07466, 0.9808), (0.3536, 0.1464, 0.9239), (0.5133, 0.2126, 0.8315), (0.6533, 0.2706, 0.7071), (0.7682, 0.3182, 0.5556), (0.8536, 0.3536, 0.3827), (0.9061, 0.3753, 0.1951), (0.9239, 0.3827, 7.55e-08), (0.9061, 0.3753, -0.1951), (0.8536, 0.3536, -0.3827), (0.7682, 0.3182, -0.5556), (0.6533, 0.2706, -0.7071), (0.5133, 0.2126, -0.8315), (0.3536, 0.1464, -0.9239), (0.1802, 0.07466, -0.9808), (0.1913, 0.03806, 0.9808), (0.3753, 0.07466, 0.9239), (0.5449, 0.1084, 0.8315), (0.6935, 0.1379, 0.7071), (0.8155, 0.1622, 0.5556), (0.9061, 0.1802, 0.3827), (0.9619, 0.1913, 0.1951), (0.9808, 0.1951, 7.55e-08), (0.9619, 0.1913, -0.1951), (0.9061, 0.1802, -0.3827), (0.8155, 0.1622, -0.5556), (0.6935, 0.1379, -0.7071), (0.5449, 0.1084, -0.8315), (0.3753, 0.07466, -0.9239), (0.1913, 0.03806, -0.9808), (0.1951, -3.266e-07, 0.9808), (0.3827, -3.192e-07, 0.9239), (0.5556, -3.117e-07, 0.8315), (0.7071, -3.192e-07, 0.7071), (0.8315, -3.341e-07, 0.5556), (0.9239, -2.745e-07, 0.3827), (0.9808, -3.937e-07, 0.1951), (1.0, -3.788e-07, 7.55e-08), (0.9808, -3.937e-07, -0.1951), (0.9239, -2.298e-07, -0.3827), (0.8315, -3.341e-07, -0.5556), (0.7071, -3.192e-07, -0.7071), (0.5556, -3.415e-07, -0.8315), (0.3827, -3.043e-07, -0.9239), (0.1951, -3.08e-07, -0.9808), (0.1913, -0.03806, 0.9808), (0.3753, -0.07466, 0.9239), (0.5449, -0.1084, 0.8315), (0.6935, -0.138, 0.7071), (0.8155, -0.1622, 0.5556), (0.9061, -0.1802, 0.3827), (0.9619, -0.1913, 0.1951), (0.9808, -0.1951, 7.55e-08), (0.9619, -0.1913, -0.1951), (0.9061, -0.1802, -0.3827), (0.8155, -0.1622, -0.5556), (0.6935, -0.138, -0.7071), (0.5449, -0.1084, -0.8315), (0.3753, -0.07466, -0.9239), (0.1913, -0.03806, -0.9808), (0.1802, -0.07466, 0.9808), (0.3536, -0.1464, 0.9239), (0.5133, -0.2126, 0.8315), (0.6533, -0.2706, 0.7071), (0.7682, -0.3182, 0.5556), (0.8536, -0.3536, 0.3827), (0.9061, -0.3753, 0.1951), (0.9239, -0.3827, 7.55e-08), (0.9061, -0.3753, -0.1951), (0.8536, -0.3536, -0.3827), (0.7682, -0.3182, -0.5556), (0.6533, -0.2706, -0.7071), (0.5133, -0.2126, -0.8315), (0.3536, -0.1464, -0.9239), (0.1802, -0.07466, -0.9808), (0.1622, -0.1084, 0.9808), (0.3182, -0.2126, 0.9239), (0.4619, -0.3087, 0.8315), (0.5879, -0.3928, 0.7071), (0.6913, -0.4619, 0.5556), (0.7682, -0.5133, 0.3827), (0.8155, -0.5449, 0.1951), (0.8315, -0.5556, 7.55e-08), (0.8155, -0.5449, -0.1951), (0.7682, -0.5133, -0.3827), (0.6913, -0.4619, -0.5556), (0.5879, -0.3928, -0.7071), (0.4619, -0.3087, -0.8315), (0.3182, -0.2126, -0.9239), (0.1622, -0.1084, -0.9808), (0.1379, -0.138, 0.9808), (0.2706, -0.2706, 0.9239), (0.3928, -0.3928, 0.8315), (0.5, -0.5, 0.7071), (0.5879, -0.5879, 0.5556), (0.6533, -0.6533, 0.3827), (0.6935, -0.6935, 0.1951), (0.7071, -0.7071, 7.55e-08), (0.6935, -0.6935, -0.1951), (0.6533, -0.6533, -0.3827), (0.5879, -0.5879, -0.5556), (0.5, -0.5, -0.7071), (0.3928, -0.3928, -0.8315), (0.2706, -0.2706, -0.9239), (0.1379, -0.138, -0.9808), (0.1084, -0.1622, 0.9808), (0.2126, -0.3182, 0.9239), (0.3087, -0.4619, 0.8315), (0.3928, -0.5879, 0.7071), (0.4619, -0.6913, 0.5556), (0.5133, -0.7682, 0.3827), (0.5449, -0.8155, 0.1951), (0.5556, -0.8315, 7.55e-08), (0.5449, -0.8155, -0.1951), (0.5133, -0.7682, -0.3827), (0.4619, -0.6913, -0.5556), (0.3928, -0.5879, -0.7071), (0.3087, -0.4619, -0.8315), (0.2126, -0.3182, -0.9239), (0.1084, -0.1622, -0.9808), (0.07466, -0.1802, 0.9808), (0.1464, -0.3536, 0.9239), (0.2126, -0.5133, 0.8315), (0.2706, -0.6533, 0.7071), (0.3182, -0.7682, 0.5556), (0.3536, -0.8536, 0.3827), (0.3753, -0.9061, 0.1951), (0.3827, -0.9239, 7.55e-08), (0.3753, -0.9061, -0.1951), (0.3536, -0.8536, -0.3827), (0.3182, -0.7682, -0.5556), (0.2706, -0.6533, -0.7071), (0.2126, -0.5133, -0.8315), (0.1464, -0.3536, -0.9239), (0.07466, -0.1802, -0.9808), (0.03806, -0.1913, 0.9808), (0.07466, -0.3753, 0.9239), (0.1084, -0.5449, 0.8315), (0.1379, -0.6935, 0.7071), (0.1622, -0.8155, 0.5556), (0.1802, -0.9061, 0.3827), (0.1913, -0.9619, 0.1951), (0.1951, -0.9808, 7.55e-08), (0.1913, -0.9619, -0.1951), (0.1802, -0.9061, -0.3827), (0.1622, -0.8155, -0.5556), (0.1379, -0.6935, -0.7071), (0.1084, -0.5449, -0.8315), (0.07466, -0.3753, -0.9239), (0.03806, -0.1913, -0.9808), (-7.212e-09, -0.1951, 0.9808), (4.122e-08, -0.3827, 0.9239), (2.632e-08, -0.5556, 0.8315), (-2.584e-08, -0.7071, 0.7071), (-8.544e-08, -0.8315, 0.5556), (6.357e-08, -0.9239, 0.3827), (-8.544e-08, -0.9808, 0.1951), (-1.003e-07, -1.0, 7.55e-08), (-8.544e-08, -0.9808, -0.1951), (6.357e-08, -0.9239, -0.3827), (-8.544e-08, -0.8315, -0.5556), (-2.584e-08, -0.7071, -0.7071), (-1.094e-08, -0.5556, -0.8315), (3.964e-09, -0.3827, -0.9239), (3.964e-09, -0.1951, -0.9808), (-0.03806, -0.1913, 0.9808), (-0.07466, -0.3753, 0.9239), (-0.1084, -0.5449, 0.8315), (-0.1379, -0.6935, 0.7071), (-0.1622, -0.8155, 0.5556), (-0.1802, -0.9061, 0.3827), (-0.1913, -0.9619, 0.1951), (-0.1951, -0.9808, 7.55e-08), (-0.1913, -0.9619, -0.1951), (-0.1802, -0.9061, -0.3827), (-0.1622, -0.8155, -0.5556), (-0.1379, -0.6935, -0.7071), (-0.1084, -0.5449, -0.8315), (-0.07466, -0.3753, -0.9239), (-0.03806, -0.1913, -0.9808), (-1.247e-07, -6.269e-07, 1.0), (-0.07466, -0.1802, 0.9808), (-0.1464, -0.3536, 0.9239), (-0.2126, -0.5133, 0.8315), (-0.2706, -0.6533, 0.7071), (-0.3182, -0.7682, 0.5556), (-0.3536, -0.8536, 0.3827), (-0.3753, -0.9061, 0.1951), (-0.3827, -0.9239, 7.55e-08), (-0.3753, -0.9061, -0.1951), (-0.3536, -0.8536, -0.3827), (-0.3182, -0.7682, -0.5556), (-0.2706, -0.6533, -0.7071), (-0.2126, -0.5133, -0.8315), (-0.1464, -0.3536, -0.9239), (-0.07466, -0.1802, -0.9808), (-0.1084, -0.1622, 0.9808), (-0.2126, -0.3182, 0.9239), (-0.3087, -0.4619, 0.8315), (-0.3928, -0.5879, 0.7071), (-0.4619, -0.6913, 0.5556), (-0.5133, -0.7682, 0.3827), (-0.5449, -0.8155, 0.1951), (-0.5556, -0.8315, 7.55e-08), (-0.5449, -0.8155, -0.1951), (-0.5133, -0.7682, -0.3827), (-0.4619, -0.6913, -0.5556), (-0.3928, -0.5879, -0.7071), (-0.3087, -0.4619, -0.8315), (-0.2126, -0.3182, -0.9239), (-0.1084, -0.1622, -0.9808), (-0.1379, -0.138, 0.9808), (-0.2706, -0.2706, 0.9239), (-0.3928, -0.3928, 0.8315), (-0.5, -0.5, 0.7071), (-0.5879, -0.5879, 0.5556), (-0.6533, -0.6533, 0.3827), (-0.6935, -0.6935, 0.1951), (-0.7071, -0.7071, 7.55e-08), (-0.6935, -0.6935, -0.1951), (-0.6533, -0.6533, -0.3827), (-0.5879, -0.5879, -0.5556), (-0.5, -0.5, -0.7071), (-0.3928, -0.3928, -0.8315), (-0.2706, -0.2706, -0.9239), (-0.1379, -0.138, -0.9808), (-0.1622, -0.1084, 0.9808), (-0.3182, -0.2126, 0.9239), (-0.4619, -0.3087, 0.8315), (-0.5879, -0.3928, 0.7071), (-0.6913, -0.4619, 0.5556), (-0.7682, -0.5133, 0.3827), (-0.8155, -0.5449, 0.1951), (-0.8315, -0.5556, 7.55e-08), (-0.8155, -0.5449, -0.1951), (-0.7682, -0.5133, -0.3827), (-0.6913, -0.4619, -0.5556), (-0.5879, -0.3928, -0.7071), (-0.4619, -0.3087, -0.8315), (-0.3182, -0.2126, -0.9239), (-0.1622, -0.1084, -0.9808), (-0.1802, -0.07466, 0.9808), (-0.3536, -0.1464, 0.9239), (-0.5133, -0.2126, 0.8315), (-0.6533, -0.2706, 0.7071), (-0.7682, -0.3182, 0.5556), (-0.8536, -0.3536, 0.3827), (-0.9061, -0.3753, 0.1951), (-0.9239, -0.3827, 7.55e-08), (-0.9061, -0.3753, -0.1951), (-0.8536, -0.3536, -0.3827), (-0.7682, -0.3182, -0.5556), (-0.6533, -0.2706, -0.7071), (-0.5133, -0.2126, -0.8315), (-0.3536, -0.1464, -0.9239), (-0.1802, -0.07466, -0.9808), (-0.1913, -0.03806, 0.9808), (-0.3753, -0.07466, 0.9239), (-0.5449, -0.1084, 0.8315), (-0.6935, -0.1379, 0.7071), (-0.8155, -0.1622, 0.5556), (-0.9061, -0.1802, 0.3827), (-0.9619, -0.1913, 0.1951), (-0.9808, -0.1951, 7.55e-08), (-0.9619, -0.1913, -0.1951), (-0.9061, -0.1802, -0.3827), (-0.8155, -0.1622, -0.5556), (-0.6935, -0.1379, -0.7071), (-0.5449, -0.1084, -0.8315), (-0.3753, -0.07466, -0.9239), (-0.1913, -0.03806, -0.9808), (-0.1951, -3.117e-07, 0.9808), (-0.3827, -2.819e-07, 0.9239), (-0.5556, -2.819e-07, 0.8315), (-0.7071, -1.851e-07, 0.7071), (-0.8315, -1.404e-07, 0.5556), (-0.9239, -3.192e-07, 0.3827), (-0.9808, -9.567e-08, 0.1951), (-1.0, -1.404e-07, 7.55e-08), (-0.9808, -9.567e-08, -0.1951), (-0.9239, -3.192e-07, -0.3827), (-0.8315, -1.404e-07, -0.5556), (-0.7071, -1.851e-07, -0.7071), (-0.5556, -2.596e-07, -0.8315), (-0.3827, -2.521e-07, -0.9239), (-0.1951, -3.155e-07, -0.9808), (-0.1913, 0.03806, 0.9808), (-0.3753, 0.07466, 0.9239), (-0.5449, 0.1084, 0.8315), (-0.6935, 0.1379, 0.7071), (-0.8155, 0.1622, 0.5556), (-0.9061, 0.1802, 0.3827), (-0.9619, 0.1913, 0.1951), (-0.9808, 0.1951, 7.55e-08), (-0.9619, 0.1913, -0.1951), (-0.9061, 0.1802, -0.3827), (-0.8155, 0.1622, -0.5556), (-0.6935, 0.1379, -0.7071), (-0.5449, 0.1084, -0.8315), (-0.3753, 0.07466, -0.9239), (-0.1913, 0.03806, -0.9808), (-0.1802, 0.07466, 0.9808), (-0.3536, 0.1464, 0.9239), (-0.5133, 0.2126, 0.8315), (-0.6533, 0.2706, 0.7071), (-0.7682, 0.3182, 0.5556), (-0.8536, 0.3536, 0.3827), (-0.9061, 0.3753, 0.1951), (-0.9239, 0.3827, 7.55e-08), (-0.9061, 0.3753, -0.1951), (-0.8536, 0.3536, -0.3827), (-0.7682, 0.3182, -0.5556), (-0.6533, 0.2706, -0.7071), (-0.5133, 0.2126, -0.8315), (-0.3536, 0.1464, -0.9239), (-0.1802, 0.07466, -0.9808), (-0.1622, 0.1084, 0.9808), (-0.3182, 0.2126, 0.9239), (-0.4619, 0.3087, 0.8315), (-0.5879, 0.3928, 0.7071), (-0.6913, 0.4619, 0.5556), (-0.7682, 0.5133, 0.3827), (-0.8155, 0.5449, 0.1951), (-0.8315, 0.5556, 7.55e-08), (-0.8155, 0.5449, -0.1951), (-0.7682, 0.5133, -0.3827), (-0.6913, 0.4619, -0.5556), (-0.5879, 0.3928, -0.7071), (-0.4619, 0.3087, -0.8315), (-0.3182, 0.2126, -0.9239), (-0.1622, 0.1084, -0.9808), (-0.1379, 0.1379, 0.9808), (-0.2706, 0.2706, 0.9239), (-0.3928, 0.3928, 0.8315), (-0.5, 0.5, 0.7071), (-0.5879, 0.5879, 0.5556), (-0.6533, 0.6533, 0.3827), (-0.6935, 0.6935, 0.1951), (-0.7071, 0.7071, 7.55e-08), (-0.6935, 0.6935, -0.1951), (-0.6533, 0.6533, -0.3827), (-0.5879, 0.5879, -0.5556), (-0.5, 0.5, -0.7071), (-0.3928, 0.3928, -0.8315), (-0.2706, 0.2706, -0.9239), (-0.1379, 0.1379, -0.9808), (-0.1084, 0.1622, 0.9808), (-0.2126, 0.3182, 0.9239), (-0.3087, 0.4619, 0.8315), (-0.3928, 0.5879, 0.7071), (-0.4619, 0.6913, 0.5556), (-0.5133, 0.7682, 0.3827), (-0.5449, 0.8155, 0.1951), (-0.5556, 0.8315, 7.55e-08), (-0.5449, 0.8155, -0.1951), (-0.5133, 0.7682, -0.3827), (-0.4619, 0.6913, -0.5556), (-0.3928, 0.5879, -0.7071), (-0.3087, 0.4619, -0.8315), (-0.2126, 0.3182, -0.9239), (-0.1084, 0.1622, -0.9808), (-0.07466, 0.1802, 0.9808), (-0.1464, 0.3536, 0.9239), (-0.2126, 0.5133, 0.8315), (-0.2706, 0.6533, 0.7071), (-0.3182, 0.7682, 0.5556), (-0.3536, 0.8536, 0.3827), (-0.3753, 0.9061, 0.1951), (-0.3827, 0.9239, 7.55e-08), (-0.3753, 0.9061, -0.1951), (-0.3536, 0.8536, -0.3827), (-0.3182, 0.7682, -0.5556), (-0.2706, 0.6533, -0.7071), (-0.2126, 0.5133, -0.8315), (-0.1464, 0.3536, -0.9239), (-0.07466, 0.1802, -0.9808), (-0.03806, 0.1913, 0.9808), (-0.07466, 0.3753, 0.9239), (-0.1084, 0.5449, 0.8315), (-0.1379, 0.6935, 0.7071), (-0.1622, 0.8155, 0.5556), (-0.1802, 0.9061, 0.3827), (-0.1913, 0.9619, 0.1951), (-0.1951, 0.9808, 7.55e-08), (-0.1913, 0.9619, -0.1951), (-0.1802, 0.9061, -0.3827), (-0.1622, 0.8155, -0.5556), (-0.1379, 0.6935, -0.7071), (-0.1084, 0.5449, -0.8315), (-0.07466, 0.3753, -0.9239), (-0.03806, 0.1913, -0.9808), (3.749e-08, 0.1951, 0.9808), (7.847e-08, 0.3827, 0.9239), (1.083e-07, 0.5556, 0.8315), (1.53e-07, 0.7071, 0.7071), (2.722e-07, 0.8315, 0.5556), (6.357e-08, 0.9239, 0.3827), (2.573e-07, 0.9808, 0.1951), (2.722e-07, 1.0, 7.55e-08), (2.573e-07, 0.9808, -0.1951), (6.357e-08, 0.9239, -0.3827), (2.722e-07, 0.8315, -0.5556), (1.53e-07, 0.7071, -0.7071), (1.232e-07, 0.5556, -0.8315), (7.847e-08, 0.3827, -0.9239), (1.514e-08, 0.1951, -0.9808)], [], [(467, 256, 1), (0, 481, 15), (475, 474, 8, 9), (468, 467, 1, 2), (476, 475, 9, 10), (469, 468, 2, 3), (477, 476, 10, 11), (470, 469, 3, 4), (478, 477, 11, 12), (471, 470, 4, 5), (479, 478, 12, 13), (472, 471, 5, 6), (480, 479, 13, 14), (473, 472, 6, 7), (481, 480, 14, 15), (474, 473, 7, 8), (7, 6, 21, 22), (15, 14, 29, 30), (8, 7, 22, 23), (1, 256, 16), (0, 15, 30), (9, 8, 23, 24), (2, 1, 16, 17), (10, 9, 24, 25), (3, 2, 17, 18), (11, 10, 25, 26), (4, 3, 18, 19), (12, 11, 26, 27), (5, 4, 19, 20), (13, 12, 27, 28), (6, 5, 20, 21), (14, 13, 28, 29), (26, 25, 40, 41), (19, 18, 33, 34), (27, 26, 41, 42), (20, 19, 34, 35), (28, 27, 42, 43), (21, 20, 35, 36), (29, 28, 43, 44), (22, 21, 36, 37), (30, 29, 44, 45), (23, 22, 37, 38), (16, 256, 31), (0, 30, 45), (24, 23, 38, 39), (17, 16, 31, 32), (25, 24, 39, 40), (18, 17, 32, 33), (45, 44, 59, 60), (38, 37, 52, 53), (31, 256, 46), (0, 45, 60), (39, 38, 53, 54), (32, 31, 46, 47), (40, 39, 54, 55), (33, 32, 47, 48), (41, 40, 55, 56), (34, 33, 48, 49), (42, 41, 56, 57), (35, 34, 49, 50), (43, 42, 57, 58), (36, 35, 50, 51), (44, 43, 58, 59), (37, 36, 51, 52), (57, 56, 71, 72), (50, 49, 64, 65), (58, 57, 72, 73), (51, 50, 65, 66), (59, 58, 73, 74), (52, 51, 66, 67), (60, 59, 74, 75), (53, 52, 67, 68), (46, 256, 61), (0, 60, 75), (54, 53, 68, 69), (47, 46, 61, 62), (55, 54, 69, 70), (48, 47, 62, 63), (56, 55, 70, 71), (49, 48, 63, 64), (61, 256, 76), (0, 75, 90), (69, 68, 83, 84), (62, 61, 76, 77), (70, 69, 84, 85), (63, 62, 77, 78), (71, 70, 85, 86), (64, 63, 78, 79), (72, 71, 86, 87), (65, 64, 79, 80), (73, 72, 87, 88), (66, 65, 80, 81), (74, 73, 88, 89), (67, 66, 81, 82), (75, 74, 89, 90), (68, 67, 82, 83), (80, 79, 94, 95), (88, 87, 102, 103), (81, 80, 95, 96), (89, 88, 103, 104), (82, 81, 96, 97), (90, 89, 104, 105), (83, 82, 97, 98), (76, 256, 91), (0, 90, 105), (84, 83, 98, 99), (77, 76, 91, 92), (85, 84, 99, 100), (78, 77, 92, 93), (86, 85, 100, 101), (79, 78, 93, 94), (87, 86, 101, 102), (99, 98, 113, 114), (92, 91, 106, 107), (100, 99, 114, 115), (93, 92, 107, 108), (101, 100, 115, 116), (94, 93, 108, 109), (102, 101, 116, 117), (95, 94, 109, 110), (103, 102, 117, 118), (96, 95, 110, 111), (104, 103, 118, 119), (97, 96, 111, 112), (105, 104, 119, 120), (98, 97, 112, 113), (91, 256, 106), (0, 105, 120), (118, 117, 132, 133), (111, 110, 125, 126), (119, 118, 133, 134), (112, 111, 126, 127), (120, 119, 134, 135), (113, 112, 127, 128), (106, 256, 121), (0, 120, 135), (114, 113, 128, 129), (107, 106, 121, 122), (115, 114, 129, 130), (108, 107, 122, 123), (116, 115, 130, 131), (109, 108, 123, 124), (117, 116, 131, 132), (110, 109, 124, 125), (122, 121, 136, 137), (130, 129, 144, 145), (123, 122, 137, 138), (131, 130, 145, 146), (124, 123, 138, 139), (132, 131, 146, 147), (125, 124, 139, 140), (133, 132, 147, 148), (126, 125, 140, 141), (134, 133, 148, 149), (127, 126, 141, 142), (135, 134, 149, 150), (128, 127, 142, 143), (121, 256, 136), (0, 135, 150), (129, 128, 143, 144), (141, 140, 155, 156), (149, 148, 163, 164), (142, 141, 156, 157), (150, 149, 164, 165), (143, 142, 157, 158), (136, 256, 151), (0, 150, 165), (144, 143, 158, 159), (137, 136, 151, 152), (145, 144, 159, 160), (138, 137, 152, 153), (146, 145, 160, 161), (139, 138, 153, 154), (147, 146, 161, 162), (140, 139, 154, 155), (148, 147, 162, 163), (160, 159, 174, 175), (153, 152, 167, 168), (161, 160, 175, 176), (154, 153, 168, 169), (162, 161, 176, 177), (155, 154, 169, 170), (163, 162, 177, 178), (156, 155, 170, 171), (164, 163, 178, 179), (157, 156, 171, 172), (165, 164, 179, 180), (158, 157, 172, 173), (151, 256, 166), (0, 165, 180), (159, 158, 173, 174), (152, 151, 166, 167), (179, 178, 193, 194), (172, 171, 186, 187), (180, 179, 194, 195), (173, 172, 187, 188), (166, 256, 181), (0, 180, 195), (174, 173, 188, 189), (167, 166, 181, 182), (175, 174, 189, 190), (168, 167, 182, 183), (176, 175, 190, 191), (169, 168, 183, 184), (177, 176, 191, 192), (170, 169, 184, 185), (178, 177, 192, 193), (171, 170, 185, 186), (191, 190, 205, 206), (184, 183, 198, 199), (192, 191, 206, 207), (185, 184, 199, 200), (193, 192, 207, 208), (186, 185, 200, 201), (194, 193, 208, 209), (187, 186, 201, 202), (195, 194, 209, 210), (188, 187, 202, 203), (181, 256, 196), (0, 195, 210), (189, 188, 203, 204), (182, 181, 196, 197), (190, 189, 204, 205), (183, 182, 197, 198), (210, 209, 224, 225), (203, 202, 217, 218), (196, 256, 211), (0, 210, 225), (204, 203, 218, 219), (197, 196, 211, 212), (205, 204, 219, 220), (198, 197, 212, 213), (206, 205, 220, 221), (199, 198, 213, 214), (207, 206, 221, 222), (200, 199, 214, 215), (208, 207, 222, 223), (201, 200, 215, 216), (209, 208, 223, 224), (202, 201, 216, 217), (214, 213, 228, 229), (222, 221, 236, 237), (215, 214, 229, 230), (223, 222, 237, 238), (216, 215, 230, 231), (224, 223, 238, 239), (217, 216, 231, 232), (225, 224, 239, 240), (218, 217, 232, 233), (211, 256, 226), (0, 225, 240), (219, 218, 233, 234), (212, 211, 226, 227), (220, 219, 234, 235), (213, 212, 227, 228), (221, 220, 235, 236), (233, 232, 247, 248), (226, 256, 241), (0, 240, 255), (234, 233, 248, 249), (227, 226, 241, 242), (235, 234, 249, 250), (228, 227, 242, 243), (236, 235, 250, 251), (229, 228, 243, 244), (237, 236, 251, 252), (230, 229, 244, 245), (238, 237, 252, 253), (231, 230, 245, 246), (239, 238, 253, 254), (232, 231, 246, 247), (240, 239, 254, 255), (252, 251, 267, 268), (245, 244, 260, 261), (253, 252, 268, 269), (246, 245, 261, 262), (254, 253, 269, 270), (247, 246, 262, 263), (255, 254, 270, 271), (248, 247, 263, 264), (241, 256, 257), (0, 255, 271), (249, 248, 264, 265), (242, 241, 257, 258), (250, 249, 265, 266), (243, 242, 258, 259), (251, 250, 266, 267), (244, 243, 259, 260), (257, 256, 272), (0, 271, 286), (265, 264, 279, 280), (258, 257, 272, 273), (266, 265, 280, 281), (259, 258, 273, 274), (267, 266, 281, 282), (260, 259, 274, 275), (268, 267, 282, 283), (261, 260, 275, 276), (269, 268, 283, 284), (262, 261, 276, 277), (270, 269, 284, 285), (263, 262, 277, 278), (271, 270, 285, 286), (264, 263, 278, 279), (276, 275, 290, 291), (284, 283, 298, 299), (277, 276, 291, 292), (285, 284, 299, 300), (278, 277, 292, 293), (286, 285, 300, 301), (279, 278, 293, 294), (272, 256, 287), (0, 286, 301), (280, 279, 294, 295), (273, 272, 287, 288), (281, 280, 295, 296), (274, 273, 288, 289), (282, 281, 296, 297), (275, 274, 289, 290), (283, 282, 297, 298), (295, 294, 309, 310), (288, 287, 302, 303), (296, 295, 310, 311), (289, 288, 303, 304), (297, 296, 311, 312), (290, 289, 304, 305), (298, 297, 312, 313), (291, 290, 305, 306), (299, 298, 313, 314), (292, 291, 306, 307), (300, 299, 314, 315), (293, 292, 307, 308), (301, 300, 315, 316), (294, 293, 308, 309), (287, 256, 302), (0, 301, 316), (314, 313, 328, 329), (307, 306, 321, 322), (315, 314, 329, 330), (308, 307, 322, 323), (316, 315, 330, 331), (309, 308, 323, 324), (302, 256, 317), (0, 316, 331), (310, 309, 324, 325), (303, 302, 317, 318), (311, 310, 325, 326), (304, 303, 318, 319), (312, 311, 326, 327), (305, 304, 319, 320), (313, 312, 327, 328), (306, 305, 320, 321), (326, 325, 340, 341), (319, 318, 333, 334), (327, 326, 341, 342), (320, 319, 334, 335), (328, 327, 342, 343), (321, 320, 335, 336), (329, 328, 343, 344), (322, 321, 336, 337), (330, 329, 344, 345), (323, 322, 337, 338), (331, 330, 345, 346), (324, 323, 338, 339), (317, 256, 332), (0, 331, 346), (325, 324, 339, 340), (318, 317, 332, 333), (345, 344, 359, 360), (338, 337, 352, 353), (346, 345, 360, 361), (339, 338, 353, 354), (332, 256, 347), (0, 346, 361), (340, 339, 354, 355), (333, 332, 347, 348), (341, 340, 355, 356), (334, 333, 348, 349), (342, 341, 356, 357), (335, 334, 349, 350), (343, 342, 357, 358), (336, 335, 350, 351), (344, 343, 358, 359), (337, 336, 351, 352), (349, 348, 363, 364), (357, 356, 371, 372), (350, 349, 364, 365), (358, 357, 372, 373), (351, 350, 365, 366), (359, 358, 373, 374), (352, 351, 366, 367), (360, 359, 374, 375), (353, 352, 367, 368), (361, 360, 375, 376), (354, 353, 368, 369), (347, 256, 362), (0, 361, 376), (355, 354, 369, 370), (348, 347, 362, 363), (356, 355, 370, 371), (368, 367, 382, 383), (376, 375, 390, 391), (369, 368, 383, 384), (362, 256, 377), (0, 376, 391), (370, 369, 384, 385), (363, 362, 377, 378), (371, 370, 385, 386), (364, 363, 378, 379), (372, 371, 386, 387), (365, 364, 379, 380), (373, 372, 387, 388), (366, 365, 380, 381), (374, 373, 388, 389), (367, 366, 381, 382), (375, 374, 389, 390), (387, 386, 401, 402), (380, 379, 394, 395), (388, 387, 402, 403), (381, 380, 395, 396), (389, 388, 403, 404), (382, 381, 396, 397), (390, 389, 404, 405), (383, 382, 397, 398), (391, 390, 405, 406), (384, 383, 398, 399), (377, 256, 392), (0, 391, 406), (385, 384, 399, 400), (378, 377, 392, 393), (386, 385, 400, 401), (379, 378, 393, 394), (406, 405, 420, 421), (399, 398, 413, 414), (392, 256, 407), (0, 406, 421), (400, 399, 414, 415), (393, 392, 407, 408), (401, 400, 415, 416), (394, 393, 408, 409), (402, 401, 416, 417), (395, 394, 409, 410), (403, 402, 417, 418), (396, 395, 410, 411), (404, 403, 418, 419), (397, 396, 411, 412), (405, 404, 419, 420), (398, 397, 412, 413), (410, 409, 424, 425), (418, 417, 432, 433), (411, 410, 425, 426), (419, 418, 433, 434), (412, 411, 426, 427), (420, 419, 434, 435), (413, 412, 427, 428), (421, 420, 435, 436), (414, 413, 428, 429), (407, 256, 422), (0, 421, 436), (415, 414, 429, 430), (408, 407, 422, 423), (416, 415, 430, 431), (409, 408, 423, 424), (417, 416, 431, 432), (429, 428, 443, 444), (422, 256, 437), (0, 436, 451), (430, 429, 444, 445), (423, 422, 437, 438), (431, 430, 445, 446), (424, 423, 438, 439), (432, 431, 446, 447), (425, 424, 439, 440), (433, 432, 447, 448), (426, 425, 440, 441), (434, 433, 448, 449), (427, 426, 441, 442), (435, 434, 449, 450), (428, 427, 442, 443), (436, 435, 450, 451), (448, 447, 462, 463), (441, 440, 455, 456), (449, 448, 463, 464), (442, 441, 456, 457), (450, 449, 464, 465), (443, 442, 457, 458), (451, 450, 465, 466), (444, 443, 458, 459), (437, 256, 452), (0, 451, 466), (445, 444, 459, 460), (438, 437, 452, 453), (446, 445, 460, 461), (439, 438, 453, 454), (447, 446, 461, 462), (440, 439, 454, 455), (0, 466, 481), (460, 459, 474, 475), (453, 452, 467, 468), (461, 460, 475, 476), (454, 453, 468, 469), (462, 461, 476, 477), (455, 454, 469, 470), (463, 462, 477, 478), (456, 455, 470, 471), (464, 463, 478, 479), (457, 456, 471, 472), (465, 464, 479, 480), (458, 457, 472, 473), (466, 465, 480, 481), (459, 458, 473, 474), (452, 256, 467)])
me_sphere_001.materials.append(mat_star)
me_sphere_001.use_remesh_preserve_volume = False
me_sphere_001.use_remesh_preserve_attributes = False
me_sphere_001.use_mirror_vertex_groups = False
me_sphere_001.update()

# ---- objects
ob_cube = bpy.data.objects.new('Cube', me_cube_001)
ob_ringworld = bpy.data.objects.new('RINGWORLD', None)
ob_sun = bpy.data.objects.new('SUN', me_sphere)
ob_ringworld_1 = bpy.data.objects.new('Ringworld', me_cylinder_001)
ob_shadow_squares = bpy.data.objects.new('Shadow Squares', me_cylinder_003)
ob_sun_1 = bpy.data.objects.new('Sun', light_point)
ob_star = bpy.data.objects.new('Star', me_sphere_001)
ob_camera = bpy.data.objects.new('Camera', cam_camera)
_N = mat_ringworld_distance_mat.node_tree.nodes; _L = mat_ringworld_distance_mat.node_tree.links
n0 = _N.new('ShaderNodeAddShader'); n0.name = 'Add Shader'; n0.location = (1173, 468)
n1 = _N.new('ShaderNodeValToRGB'); n1.name = 'ColorRamp'; n1.location = (477, 571)
while len(n1.color_ramp.elements) > 1: n1.color_ramp.elements.remove(n1.color_ramp.elements[-1])
n1.color_ramp.elements[0].position = 0.0; n1.color_ramp.elements[0].color = (0.03371, 0.01584, 0.005674, 1.0)
_e = n1.color_ramp.elements.new(0.2327); _e.color = (0.3677, 0.2942, 0.06796, 1.0)
_e = n1.color_ramp.elements.new(0.4716); _e.color = (4.533e-05, 0.247, 0.003394, 1.0)
_e = n1.color_ramp.elements.new(0.7681); _e.color = (0.003534, 0.1401, 0.0, 1.0)
_e = n1.color_ramp.elements.new(0.99); _e.color = (0.0, 0.1998, 0.001296, 1.0)
_e = n1.color_ramp.elements.new(1.0); _e.color = (1.0, 1.0, 1.0, 1.0)
n2 = _N.new('ShaderNodeMath'); n2.name = 'Math'; n2.location = (213, 626)
n2.operation = 'MULTIPLY'
n3 = _N.new('ShaderNodeTexNoise'); n3.name = 'Musgrave Texture'; n3.location = (-107, 674)
n3.width = 150
n3.noise_type = 'HETERO_TERRAIN'
n3.normalize = False
n3.inputs[2].default_value = 15.0
n3.inputs[3].default_value = 0.0
n3.inputs[4].default_value = 1.0
n3.inputs[5].default_value = 1.0
n3.inputs[6].default_value = 2.0
n3.inputs[7].default_value = 0.0
n4 = _N.new('ShaderNodeTexCoord'); n4.name = 'Texture Coordinate'; n4.location = (-400, 699)
n4.object = ob_ringworld_1
n5 = _N.new('ShaderNodeTexNoise'); n5.name = 'Musgrave Texture.001'; n5.location = (-244, 329)
n5.width = 150
n5.noise_type = 'RIDGED_MULTIFRACTAL'
n5.normalize = False
n5.inputs[2].default_value = 2.0
n5.inputs[3].default_value = 0.0
n5.inputs[4].default_value = 1.0
n5.inputs[5].default_value = 1.0
n5.inputs[6].default_value = 0.7
n6 = _N.new('NodeUndefined'); n6.name = 'PxrGeometricAOVs'; n6.location = (1337, -222)
n7 = _N.new('ShaderNodeBsdfDiffuse'); n7.name = 'Diffuse BSDF.002'; n7.location = (1226, 166)
n8 = _N.new('ShaderNodeValToRGB'); n8.name = 'ColorRamp.001'; n8.location = (158, 118)
while len(n8.color_ramp.elements) > 1: n8.color_ramp.elements.remove(n8.color_ramp.elements[-1])
n8.color_ramp.elements[0].position = 0.2841; n8.color_ramp.elements[0].color = (0.0, 0.0, 0.0, 1.0)
_e = n8.color_ramp.elements.new(1.0); _e.color = (0.01008, 0.0, 1.0, 1.0)
n9 = _N.new('ShaderNodeBsdfDiffuse'); n9.name = 'Diffuse BSDF.001'; n9.location = (511, 141)
n10 = _N.new('ShaderNodeValToRGB'); n10.name = 'ColorRamp.002'; n10.location = (875, 147)
while len(n10.color_ramp.elements) > 1: n10.color_ramp.elements.remove(n10.color_ramp.elements[-1])
n10.color_ramp.elements[0].position = 0.0; n10.color_ramp.elements[0].color = (0.0, 0.0, 0.0, 1.0)
_e = n10.color_ramp.elements.new(1.0); _e.color = (0.0, 0.1898, 1.0, 1.0)
n11 = _N.new('ShaderNodeMath'); n11.name = 'Math.001'; n11.location = (668, 3)
n11.operation = 'DIVIDE'
n11.inputs[1].default_value = 115.9
n12 = _N.new('ShaderNodeCameraData'); n12.name = 'Camera Data'; n12.location = (469, -46)
n13 = _N.new('ShaderNodeMixShader'); n13.name = 'Mix Shader'; n13.location = (1507, 387)
n14 = _N.new('ShaderNodeTexNoise'); n14.name = 'Musgrave Texture.002'; n14.location = (-85, -27)
n14.width = 150
n14.noise_type = 'HETERO_TERRAIN'
n14.normalize = False
n14.inputs[2].default_value = 2.0
n14.inputs[3].default_value = 0.0
n14.inputs[4].default_value = 0.09804
n14.inputs[5].default_value = 10.2
n15 = _N.new('ShaderNodeTexCoord'); n15.name = 'Texture Coordinate.002'; n15.location = (-246, -34)
n15.object = ob_ringworld_1
n16 = _N.new('ShaderNodeTexCoord'); n16.name = 'Texture Coordinate.001'; n16.location = (-435, 322)
n16.object = ob_ringworld_1
n17 = _N.new('ShaderNodeOutputMaterial'); n17.name = 'Material Output'; n17.location = (1754, 375)
n18 = _N.new('ShaderNodeBsdfDiffuse'); n18.name = 'Diffuse BSDF'; n18.location = (984, 584)
n19 = _N.new('ShaderNodeBump'); n19.name = 'Bump'; n19.location = (721, 744)
n19.inputs[1].default_value = 0.1
n19.inputs[2].default_value = 1.0
_L.new(n4.outputs[3], n3.inputs[0])
_L.new(n16.outputs[3], n5.inputs[0])
_L.new(n3.outputs[0], n2.inputs[0])
_L.new(n2.outputs[0], n1.inputs[0])
_L.new(n5.outputs[0], n2.inputs[1])
_L.new(n15.outputs[3], n14.inputs[0])
_L.new(n14.outputs[0], n8.inputs[0])
_L.new(n1.outputs[0], n18.inputs[0])
_L.new(n8.outputs[0], n9.inputs[0])
_L.new(n18.outputs[0], n0.inputs[0])
_L.new(n9.outputs[0], n0.inputs[1])
_L.new(n11.outputs[0], n10.inputs[0])
_L.new(n12.outputs[1], n11.inputs[0])
_L.new(n10.outputs[0], n7.inputs[0])
_L.new(n0.outputs[0], n13.inputs[1])
_L.new(n7.outputs[0], n13.inputs[2])
_L.new(n13.outputs[0], n17.inputs[0])
_L.new(n2.outputs[0], n19.inputs[3])
_L.new(n19.outputs[0], n18.inputs[2])
n17.is_active_output = True

# ---- transforms, parenting, visibility, modifiers, constraints
ob_cube.location = (0.0, 0.0, 0.0)
ob_cube.show_instancer_for_render = False
ob_cube.display_type = 'WIRE'
ob_cube.show_wire = True
ob_cube.lineart.crease_threshold = 0.0
_m = ob_cube.modifiers.new('ParticleSystem 1', 'PARTICLE_SYSTEM')
ob_ringworld.location = (0.0, 0.0, 150.0)
ob_ringworld.rotation_euler = (1.571, -0.0, 0.0)
ob_ringworld.empty_display_size = 100.0
ob_ringworld.empty_image_offset = (0.0, 0.0)
ob_ringworld.lineart.crease_threshold = 0.0
ob_sun.parent = ob_ringworld
ob_sun.matrix_parent_inverse = Matrix(((1.0, -0.0, 0.0, -0.0), (0.0, -4.371e-08, 1.0, -150.0), (0.0, -1.0, -4.371e-08, 6.557e-06), (0.0, 0.0, 0.0, 1.0)))
ob_sun.location = (0.0, 0.0, 150.0)
ob_sun.scale = (2.107, 2.107, 2.107)
ob_sun.visible_diffuse = False
ob_sun.visible_glossy = False
ob_sun.visible_transmission = False
ob_sun.visible_volume_scatter = False
ob_sun.visible_shadow = False
ob_sun.lineart.crease_threshold = 0.0
ob_ringworld_1.parent = ob_ringworld
ob_ringworld_1.location = (0.0, 0.0, 0.0)
ob_ringworld_1.lineart.crease_threshold = 0.0
ob_shadow_squares.parent = ob_ringworld
ob_shadow_squares.location = (0.0, 0.0, 0.0)
ob_shadow_squares.lineart.crease_threshold = 0.0
_m = ob_shadow_squares.modifiers.new('Solidify', 'SOLIDIFY')
_m.thickness = 0.001
_m.nonmanifold_thickness_mode = 'FIXED'
_m.nonmanifold_merge_threshold = 0.0003
ob_sun_1.parent = ob_ringworld
ob_sun_1.location = (0.0, 0.0, 0.0)
ob_sun_1.lineart.crease_threshold = 0.0
ob_star.location = (0.0, 0.0, 400.0)
ob_star.lineart.crease_threshold = 0.0
ob_camera.location = (0.0, 0.0, 0.001)
ob_camera.rotation_euler = (-1.571, 3.142, 1.571)
ob_camera.lock_location = (True, True, True)
ob_camera.lock_rotation = (False, True, True)
ob_camera.lock_rotations_4d = False
ob_camera.empty_display_type = 'ARROWS'
ob_camera.color = (0.0, 0.0, 0.0, 0.0)
ob_camera.display_type = 'WIRE'
ob_camera.lineart.crease_threshold = 0.0

# ---- collection membership
col_collection_1.objects.link(ob_cube)
col_collection_1.objects.link(ob_ringworld)
col_collection_1.objects.link(ob_sun)
col_collection_1.objects.link(ob_ringworld_1)
col_collection_1.objects.link(ob_shadow_squares)
col_collection_1.objects.link(ob_sun_1)
col_collection_1.objects.link(ob_star)
col_collection_1.objects.link(ob_camera)

# ---- scene / render settings (as saved in the file)
scene.camera = ob_camera
scene.frame_start = 1; scene.frame_end = 7; scene.frame_set(4)
scene.render.engine = 'CYCLES'
scene.render.resolution_x = 2000
scene.render.resolution_y = 2000
scene.render.resolution_percentage = 50
scene.render.dither_intensity = 0.0
scene.cycles.use_denoising = False
scene.cycles.samples = 128
scene.cycles.sampling_pattern = 'TABULATED_SOBOL'
scene.cycles.use_adaptive_sampling = False
scene.cycles.use_light_tree = False
scene.cycles.blur_glossy = 0.0
scene.cycles.sample_clamp_indirect = 0.0
scene.view_settings.view_transform = 'Standard'
bpy.context.view_layer.update()
